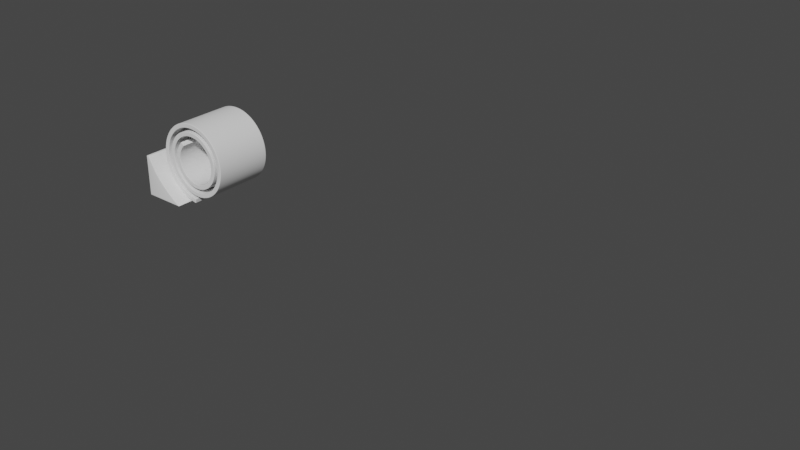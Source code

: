 # Source: Roll-Up_Object_Aimated_.blend  (saved by Blender 2.80.75; exported with 4.5.12 LTS)
import bpy
from mathutils import Matrix  # noqa: F401  (used for matrix-valued properties, if any)

bpy.ops.wm.read_factory_settings(use_empty=True)
scene = bpy.context.scene
scene.name = 'Scene'

# ---- collections
col_collection = bpy.data.collections.new('Collection'); scene.collection.children.link(col_collection)

# ---- world
world_world = bpy.data.worlds.new('World'); scene.world = world_world
world_world.use_nodes = True; world_world.node_tree.nodes.clear()
_N = world_world.node_tree.nodes; _L = world_world.node_tree.links
n0 = _N.new('ShaderNodeOutputWorld'); n0.name = 'World Output'; n0.location = (300, 300)
n1 = _N.new('ShaderNodeBackground'); n1.name = 'Background'; n1.location = (10, 300)
n1.inputs[0].default_value = (0.05088, 0.05088, 0.05088, 1.0)
_L.new(n1.outputs[0], n0.inputs[0])
n0.is_active_output = True
world_world.color = (0.05088, 0.05088, 0.05088)
world_world.use_sun_shadow = False
world_world.sun_shadow_jitter_overblur = 0.0

# ---- meshes
me_plane = bpy.data.meshes.new('Plane')
me_plane.from_pydata([(29.0, -1.4, 0.0), (31.0, -1.4, 0.0), (29.0, 1.4, 0.0), (31.0, 1.4, 0.0), (33.0, -1.4, 0.0), (33.0, 1.4, 0.0), (35.0, -1.4, 0.0), (35.0, 1.4, 0.0), (37.0, -1.4, 0.0), (37.0, 1.4, 0.0), (39.0, -1.4, 0.0), (39.0, 1.4, 0.0), (41.0, -1.4, 0.0), (41.0, 1.4, 0.0), (43.0, -1.4, 0.0), (43.0, 1.4, 0.0), (45.0, -1.4, 0.0), (45.0, 1.4, 0.0), (47.0, -1.4, 0.0), (47.0, 1.4, 0.0), (49.0, -1.4, 0.0), (49.0, 1.4, 0.0), (51.0, -1.4, 0.0), (51.0, 1.4, 0.0), (53.0, -1.4, 0.0), (53.0, 1.4, 0.0), (29.0, 0.9333, 0.0), (29.0, 0.4667, 0.0), (29.0, -8.767e-06, 0.0), (29.0, -0.4667, 0.0), (29.0, -0.9333, 0.0), (29.33, -1.4, 0.0), (29.67, -1.4, 0.0), (30.0, -1.4, 0.0), (30.33, -1.4, 0.0), (30.67, -1.4, 0.0), (31.0, -0.9333, 0.0), (31.0, -0.4667, 0.0), (31.0, -8.423e-06, 0.0), (31.0, 0.4667, 0.0), (31.0, 0.9333, 0.0), (30.67, 1.4, 0.0), (30.33, 1.4, 0.0), (30.0, 1.4, 0.0), (29.67, 1.4, 0.0), (29.33, 1.4, 0.0), (31.33, -1.4, 0.0), (31.67, -1.4, 0.0), (32.0, -1.4, 0.0), (32.33, -1.4, 0.0), (32.67, -1.4, 0.0), (33.0, -0.9333, 0.0), (33.0, -0.4667, 0.0), (33.0, -8.162e-06, 0.0), (33.0, 0.4667, 0.0), (33.0, 0.9333, 0.0), (32.67, 1.4, 0.0), (32.33, 1.4, 0.0), (32.0, 1.4, 0.0), (31.67, 1.4, 0.0), (31.33, 1.4, 0.0), (33.33, -1.4, 0.0), (33.67, -1.4, 0.0), (34.0, -1.4, 0.0), (34.33, -1.4, 0.0), (34.67, -1.4, 0.0), (35.0, -0.9333, 0.0), (35.0, -0.4667, 0.0), (35.0, -7.902e-06, 0.0), (35.0, 0.4667, 0.0), (35.0, 0.9333, 0.0), (34.67, 1.4, 0.0), (34.33, 1.4, 0.0), (34.0, 1.4, 0.0), (33.67, 1.4, 0.0), (33.33, 1.4, 0.0), (35.33, -1.4, 0.0), (35.67, -1.4, 0.0), (36.0, -1.4, 0.0), (36.33, -1.4, 0.0), (36.67, -1.4, 0.0), (37.0, -0.9333, 0.0), (37.0, -0.4667, 0.0), (37.0, -7.641e-06, 0.0), (37.0, 0.4667, 0.0), (37.0, 0.9333, 0.0), (36.67, 1.4, 0.0), (36.33, 1.4, 0.0), (36.0, 1.4, 0.0), (35.67, 1.4, 0.0), (35.33, 1.4, 0.0), (37.33, -1.4, 0.0), (37.67, -1.4, 0.0), (38.0, -1.4, 0.0), (38.33, -1.4, 0.0), (38.67, -1.4, 0.0), (39.0, -0.9333, 0.0), (39.0, -0.4667, 0.0), (39.0, -7.38e-06, 0.0), (39.0, 0.4667, 0.0), (39.0, 0.9333, 0.0), (38.67, 1.4, 0.0), (38.33, 1.4, 0.0), (38.0, 1.4, 0.0), (37.67, 1.4, 0.0), (37.33, 1.4, 0.0), (39.33, -1.4, 0.0), (39.67, -1.4, 0.0), (40.0, -1.4, 0.0), (40.33, -1.4, 0.0), (40.67, -1.4, 0.0), (41.0, -0.9333, 0.0), (41.0, -0.4667, 0.0), (41.0, -7.12e-06, 0.0), (41.0, 0.4667, 0.0), (41.0, 0.9333, 0.0), (40.67, 1.4, 0.0), (40.33, 1.4, 0.0), (40.0, 1.4, 0.0), (39.67, 1.4, 0.0), (39.33, 1.4, 0.0), (41.33, -1.4, 0.0), (41.67, -1.4, 0.0), (42.0, -1.4, 0.0), (42.33, -1.4, 0.0), (42.67, -1.4, 0.0), (43.0, -0.9333, 0.0), (43.0, -0.4667, 0.0), (43.0, -6.859e-06, 0.0), (43.0, 0.4667, 0.0), (43.0, 0.9333, 0.0), (42.67, 1.4, 0.0), (42.33, 1.4, 0.0), (42.0, 1.4, 0.0), (41.67, 1.4, 0.0), (41.33, 1.4, 0.0), (43.33, -1.4, 0.0), (43.67, -1.4, 0.0), (44.0, -1.4, 0.0), (44.33, -1.4, 0.0), (44.67, -1.4, 0.0), (45.0, -0.9333, 0.0), (45.0, -0.4667, 0.0), (45.0, -6.598e-06, 0.0), (45.0, 0.4667, 0.0), (45.0, 0.9333, 0.0), (44.67, 1.4, 0.0), (44.33, 1.4, 0.0), (44.0, 1.4, 0.0), (43.67, 1.4, 0.0), (43.33, 1.4, 0.0), (45.33, -1.4, 0.0), (45.67, -1.4, 0.0), (46.0, -1.4, 0.0), (46.33, -1.4, 0.0), (46.67, -1.4, 0.0), (47.0, -0.9333, 0.0), (47.0, -0.4667, 0.0), (47.0, -6.338e-06, 0.0), (47.0, 0.4667, 0.0), (47.0, 0.9333, 0.0), (46.67, 1.4, 0.0), (46.33, 1.4, 0.0), (46.0, 1.4, 0.0), (45.67, 1.4, 0.0), (45.33, 1.4, 0.0), (47.33, -1.4, 0.0), (47.67, -1.4, 0.0), (48.0, -1.4, 0.0), (48.33, -1.4, 0.0), (48.67, -1.4, 0.0), (49.0, -0.9333, 0.0), (49.0, -0.4667, 0.0), (49.0, -6.077e-06, 0.0), (49.0, 0.4667, 0.0), (49.0, 0.9333, 0.0), (48.67, 1.4, 0.0), (48.33, 1.4, 0.0), (48.0, 1.4, 0.0), (47.67, 1.4, 0.0), (47.33, 1.4, 0.0), (49.33, -1.4, 0.0), (49.67, -1.4, 0.0), (50.0, -1.4, 0.0), (50.33, -1.4, 0.0), (50.67, -1.4, 0.0), (51.0, -0.9333, 0.0), (51.0, -0.4667, 0.0), (51.0, -5.816e-06, 0.0), (51.0, 0.4667, 0.0), (51.0, 0.9333, 0.0), (50.67, 1.4, 0.0), (50.33, 1.4, 0.0), (50.0, 1.4, 0.0), (49.67, 1.4, 0.0), (49.33, 1.4, 0.0), (51.33, -1.4, 0.0), (51.67, -1.4, 0.0), (52.0, -1.4, 0.0), (52.33, -1.4, 0.0), (52.67, -1.4, 0.0), (53.0, -0.9333, 0.0), (53.0, -0.4667, 0.0), (53.0, -5.555e-06, 0.0), (53.0, 0.4667, 0.0), (53.0, 0.9333, 0.0), (52.67, 1.4, 0.0), (52.33, 1.4, 0.0), (52.0, 1.4, 0.0), (51.67, 1.4, 0.0), (51.33, 1.4, 0.0), (51.33, -0.9333, 0.0), (51.33, -0.4667, 0.0), (51.33, -5.773e-06, 0.0), (51.33, 0.4667, 0.0), (51.33, 0.9333, 0.0), (51.67, -0.9333, 0.0), (51.67, -0.4667, 0.0), (51.67, -5.729e-06, 0.0), (51.67, 0.4667, 0.0), (51.67, 0.9333, 0.0), (52.0, -0.9333, 0.0), (52.0, -0.4667, 0.0), (52.0, -5.686e-06, 0.0), (52.0, 0.4667, 0.0), (52.0, 0.9333, 0.0), (52.33, -0.9333, 0.0), (52.33, -0.4667, 0.0), (52.33, -5.642e-06, 0.0), (52.33, 0.4667, 0.0), (52.33, 0.9333, 0.0), (52.67, -0.9333, 0.0), (52.67, -0.4667, 0.0), (52.67, -5.599e-06, 0.0), (52.67, 0.4667, 0.0), (52.67, 0.9333, 0.0), (49.33, -0.9333, 0.0), (49.33, -0.4667, 0.0), (49.33, -6.033e-06, 0.0), (49.33, 0.4667, 0.0), (49.33, 0.9333, 0.0), (49.67, -0.9333, 0.0), (49.67, -0.4667, 0.0), (49.67, -5.99e-06, 0.0), (49.67, 0.4667, 0.0), (49.67, 0.9333, 0.0), (50.0, -0.9333, 0.0), (50.0, -0.4667, 0.0), (50.0, -5.946e-06, 0.0), (50.0, 0.4667, 0.0), (50.0, 0.9333, 0.0), (50.33, -0.9333, 0.0), (50.33, -0.4667, 0.0), (50.33, -5.903e-06, 0.0), (50.33, 0.4667, 0.0), (50.33, 0.9333, 0.0), (50.67, -0.9333, 0.0), (50.67, -0.4667, 0.0), (50.67, -5.86e-06, 0.0), (50.67, 0.4667, 0.0), (50.67, 0.9333, 0.0), (47.33, -0.9333, 0.0), (47.33, -0.4667, 0.0), (47.33, -6.294e-06, 0.0), (47.33, 0.4667, 0.0), (47.33, 0.9333, 0.0), (47.67, -0.9333, 0.0), (47.67, -0.4667, 0.0), (47.67, -6.251e-06, 0.0), (47.67, 0.4667, 0.0), (47.67, 0.9333, 0.0), (48.0, -0.9333, 0.0), (48.0, -0.4667, 0.0), (48.0, -6.207e-06, 0.0), (48.0, 0.4667, 0.0), (48.0, 0.9333, 0.0), (48.33, -0.9333, 0.0), (48.33, -0.4667, 0.0), (48.33, -6.164e-06, 0.0), (48.33, 0.4667, 0.0), (48.33, 0.9333, 0.0), (48.67, -0.9333, 0.0), (48.67, -0.4667, 0.0), (48.67, -6.12e-06, 0.0), (48.67, 0.4667, 0.0), (48.67, 0.9333, 0.0), (45.33, -0.9333, 0.0), (45.33, -0.4667, 0.0), (45.33, -6.555e-06, 0.0), (45.33, 0.4667, 0.0), (45.33, 0.9333, 0.0), (45.67, -0.9333, 0.0), (45.67, -0.4667, 0.0), (45.67, -6.511e-06, 0.0), (45.67, 0.4667, 0.0), (45.67, 0.9333, 0.0), (46.0, -0.9333, 0.0), (46.0, -0.4667, 0.0), (46.0, -6.468e-06, 0.0), (46.0, 0.4667, 0.0), (46.0, 0.9333, 0.0), (46.33, -0.9333, 0.0), (46.33, -0.4667, 0.0), (46.33, -6.424e-06, 0.0), (46.33, 0.4667, 0.0), (46.33, 0.9333, 0.0), (46.67, -0.9333, 0.0), (46.67, -0.4667, 0.0), (46.67, -6.381e-06, 0.0), (46.67, 0.4667, 0.0), (46.67, 0.9333, 0.0), (43.33, -0.9333, 0.0), (43.33, -0.4667, 0.0), (43.33, -6.815e-06, 0.0), (43.33, 0.4667, 0.0), (43.33, 0.9333, 0.0), (43.67, -0.9333, 0.0), (43.67, -0.4667, 0.0), (43.67, -6.772e-06, 0.0), (43.67, 0.4667, 0.0), (43.67, 0.9333, 0.0), (44.0, -0.9333, 0.0), (44.0, -0.4667, 0.0), (44.0, -6.729e-06, 0.0), (44.0, 0.4667, 0.0), (44.0, 0.9333, 0.0), (44.33, -0.9333, 0.0), (44.33, -0.4667, 0.0), (44.33, -6.685e-06, 0.0), (44.33, 0.4667, 0.0), (44.33, 0.9333, 0.0), (44.67, -0.9333, 0.0), (44.67, -0.4667, 0.0), (44.67, -6.642e-06, 0.0), (44.67, 0.4667, 0.0), (44.67, 0.9333, 0.0), (41.33, -0.9333, 0.0), (41.33, -0.4667, 0.0), (41.33, -7.076e-06, 0.0), (41.33, 0.4667, 0.0), (41.33, 0.9333, 0.0), (41.67, -0.9333, 0.0), (41.67, -0.4667, 0.0), (41.67, -7.033e-06, 0.0), (41.67, 0.4667, 0.0), (41.67, 0.9333, 0.0), (42.0, -0.9333, 0.0), (42.0, -0.4667, 0.0), (42.0, -6.989e-06, 0.0), (42.0, 0.4667, 0.0), (42.0, 0.9333, 0.0), (42.33, -0.9333, 0.0), (42.33, -0.4667, 0.0), (42.33, -6.946e-06, 0.0), (42.33, 0.4667, 0.0), (42.33, 0.9333, 0.0), (42.67, -0.9333, 0.0), (42.67, -0.4667, 0.0), (42.67, -6.902e-06, 0.0), (42.67, 0.4667, 0.0), (42.67, 0.9333, 0.0), (39.33, -0.9333, 0.0), (39.33, -0.4667, 0.0), (39.33, -7.337e-06, 0.0), (39.33, 0.4667, 0.0), (39.33, 0.9333, 0.0), (39.67, -0.9333, 0.0), (39.67, -0.4667, 0.0), (39.67, -7.293e-06, 0.0), (39.67, 0.4667, 0.0), (39.67, 0.9333, 0.0), (40.0, -0.9333, 0.0), (40.0, -0.4667, 0.0), (40.0, -7.25e-06, 0.0), (40.0, 0.4667, 0.0), (40.0, 0.9333, 0.0), (40.33, -0.9333, 0.0), (40.33, -0.4667, 0.0), (40.33, -7.206e-06, 0.0), (40.33, 0.4667, 0.0), (40.33, 0.9333, 0.0), (40.67, -0.9333, 0.0), (40.67, -0.4667, 0.0), (40.67, -7.163e-06, 0.0), (40.67, 0.4667, 0.0), (40.67, 0.9333, 0.0), (37.33, -0.9333, 0.0), (37.33, -0.4667, 0.0), (37.33, -7.597e-06, 0.0), (37.33, 0.4667, 0.0), (37.33, 0.9333, 0.0), (37.67, -0.9333, 0.0), (37.67, -0.4667, 0.0), (37.67, -7.554e-06, 0.0), (37.67, 0.4667, 0.0), (37.67, 0.9333, 0.0), (38.0, -0.9333, 0.0), (38.0, -0.4667, 0.0), (38.0, -7.511e-06, 0.0), (38.0, 0.4667, 0.0), (38.0, 0.9333, 0.0), (38.33, -0.9333, 0.0), (38.33, -0.4667, 0.0), (38.33, -7.467e-06, 0.0), (38.33, 0.4667, 0.0), (38.33, 0.9333, 0.0), (38.67, -0.9333, 0.0), (38.67, -0.4667, 0.0), (38.67, -7.424e-06, 0.0), (38.67, 0.4667, 0.0), (38.67, 0.9333, 0.0), (35.33, -0.9333, 0.0), (35.33, -0.4667, 0.0), (35.33, -7.858e-06, 0.0), (35.33, 0.4667, 0.0), (35.33, 0.9333, 0.0), (35.67, -0.9333, 0.0), (35.67, -0.4667, 0.0), (35.67, -7.815e-06, 0.0), (35.67, 0.4667, 0.0), (35.67, 0.9333, 0.0), (36.0, -0.9333, 0.0), (36.0, -0.4667, 0.0), (36.0, -7.771e-06, 0.0), (36.0, 0.4667, 0.0), (36.0, 0.9333, 0.0), (36.33, -0.9333, 0.0), (36.33, -0.4667, 0.0), (36.33, -7.728e-06, 0.0), (36.33, 0.4667, 0.0), (36.33, 0.9333, 0.0), (36.67, -0.9333, 0.0), (36.67, -0.4667, 0.0), (36.67, -7.684e-06, 0.0), (36.67, 0.4667, 0.0), (36.67, 0.9333, 0.0), (33.33, -0.9333, 0.0), (33.33, -0.4667, 0.0), (33.33, -8.119e-06, 0.0), (33.33, 0.4667, 0.0), (33.33, 0.9333, 0.0), (33.67, -0.9333, 0.0), (33.67, -0.4667, 0.0), (33.67, -8.075e-06, 0.0), (33.67, 0.4667, 0.0), (33.67, 0.9333, 0.0), (34.0, -0.9333, 0.0), (34.0, -0.4667, 0.0), (34.0, -8.032e-06, 0.0), (34.0, 0.4667, 0.0), (34.0, 0.9333, 0.0), (34.33, -0.9333, 0.0), (34.33, -0.4667, 0.0), (34.33, -7.988e-06, 0.0), (34.33, 0.4667, 0.0), (34.33, 0.9333, 0.0), (34.67, -0.9333, 0.0), (34.67, -0.4667, 0.0), (34.67, -7.945e-06, 0.0), (34.67, 0.4667, 0.0), (34.67, 0.9333, 0.0), (31.33, -0.9333, 0.0), (31.33, -0.4667, 0.0), (31.33, -8.379e-06, 0.0), (31.33, 0.4667, 0.0), (31.33, 0.9333, 0.0), (31.67, -0.9333, 0.0), (31.67, -0.4667, 0.0), (31.67, -8.336e-06, 0.0), (31.67, 0.4667, 0.0), (31.67, 0.9333, 0.0), (32.0, -0.9333, 0.0), (32.0, -0.4667, 0.0), (32.0, -8.293e-06, 0.0), (32.0, 0.4667, 0.0), (32.0, 0.9333, 0.0), (32.33, -0.9333, 0.0), (32.33, -0.4667, 0.0), (32.33, -8.249e-06, 0.0), (32.33, 0.4667, 0.0), (32.33, 0.9333, 0.0), (32.67, -0.9333, 0.0), (32.67, -0.4667, 0.0), (32.67, -8.206e-06, 0.0), (32.67, 0.4667, 0.0), (32.67, 0.9333, 0.0), (29.33, -0.9333, 0.0), (29.33, -0.4667, 0.0), (29.33, -8.64e-06, 0.0), (29.33, 0.4667, 0.0), (29.33, 0.9333, 0.0), (29.67, -0.9333, 0.0), (29.67, -0.4667, 0.0), (29.67, -8.597e-06, 0.0), (29.67, 0.4667, 0.0), (29.67, 0.9333, 0.0), (30.0, -0.9333, 0.0), (30.0, -0.4667, 0.0), (30.0, -8.553e-06, 0.0), (30.0, 0.4667, 0.0), (30.0, 0.9333, 0.0), (30.33, -0.9333, 0.0), (30.33, -0.4667, 0.0), (30.33, -8.51e-06, 0.0), (30.33, 0.4667, 0.0), (30.33, 0.9333, 0.0), (30.67, -0.9333, 0.0), (30.67, -0.4667, 0.0), (30.67, -8.466e-06, 0.0), (30.67, 0.4667, 0.0), (30.67, 0.9333, 0.0)], [], [(510, 40, 3, 41), (485, 55, 5, 56), (460, 70, 7, 71), (435, 85, 9, 86), (410, 100, 11, 101), (385, 115, 13, 116), (360, 130, 15, 131), (335, 145, 17, 146), (310, 160, 19, 161), (285, 175, 21, 176), (260, 190, 23, 191), (235, 205, 25, 206), (190, 215, 210, 23), (215, 220, 209, 210), (220, 225, 208, 209), (225, 230, 207, 208), (230, 235, 206, 207), (22, 196, 211, 186), (186, 211, 212, 187), (187, 212, 213, 188), (188, 213, 214, 189), (189, 214, 215, 190), (196, 197, 216, 211), (211, 216, 217, 212), (212, 217, 218, 213), (213, 218, 219, 214), (214, 219, 220, 215), (197, 198, 221, 216), (216, 221, 222, 217), (217, 222, 223, 218), (218, 223, 224, 219), (219, 224, 225, 220), (198, 199, 226, 221), (221, 226, 227, 222), (222, 227, 228, 223), (223, 228, 229, 224), (224, 229, 230, 225), (199, 200, 231, 226), (226, 231, 232, 227), (227, 232, 233, 228), (228, 233, 234, 229), (229, 234, 235, 230), (200, 24, 201, 231), (231, 201, 202, 232), (232, 202, 203, 233), (233, 203, 204, 234), (234, 204, 205, 235), (175, 240, 195, 21), (240, 245, 194, 195), (245, 250, 193, 194), (250, 255, 192, 193), (255, 260, 191, 192), (20, 181, 236, 171), (171, 236, 237, 172), (172, 237, 238, 173), (173, 238, 239, 174), (174, 239, 240, 175), (181, 182, 241, 236), (236, 241, 242, 237), (237, 242, 243, 238), (238, 243, 244, 239), (239, 244, 245, 240), (182, 183, 246, 241), (241, 246, 247, 242), (242, 247, 248, 243), (243, 248, 249, 244), (244, 249, 250, 245), (183, 184, 251, 246), (246, 251, 252, 247), (247, 252, 253, 248), (248, 253, 254, 249), (249, 254, 255, 250), (184, 185, 256, 251), (251, 256, 257, 252), (252, 257, 258, 253), (253, 258, 259, 254), (254, 259, 260, 255), (185, 22, 186, 256), (256, 186, 187, 257), (257, 187, 188, 258), (258, 188, 189, 259), (259, 189, 190, 260), (160, 265, 180, 19), (265, 270, 179, 180), (270, 275, 178, 179), (275, 280, 177, 178), (280, 285, 176, 177), (18, 166, 261, 156), (156, 261, 262, 157), (157, 262, 263, 158), (158, 263, 264, 159), (159, 264, 265, 160), (166, 167, 266, 261), (261, 266, 267, 262), (262, 267, 268, 263), (263, 268, 269, 264), (264, 269, 270, 265), (167, 168, 271, 266), (266, 271, 272, 267), (267, 272, 273, 268), (268, 273, 274, 269), (269, 274, 275, 270), (168, 169, 276, 271), (271, 276, 277, 272), (272, 277, 278, 273), (273, 278, 279, 274), (274, 279, 280, 275), (169, 170, 281, 276), (276, 281, 282, 277), (277, 282, 283, 278), (278, 283, 284, 279), (279, 284, 285, 280), (170, 20, 171, 281), (281, 171, 172, 282), (282, 172, 173, 283), (283, 173, 174, 284), (284, 174, 175, 285), (145, 290, 165, 17), (290, 295, 164, 165), (295, 300, 163, 164), (300, 305, 162, 163), (305, 310, 161, 162), (16, 151, 286, 141), (141, 286, 287, 142), (142, 287, 288, 143), (143, 288, 289, 144), (144, 289, 290, 145), (151, 152, 291, 286), (286, 291, 292, 287), (287, 292, 293, 288), (288, 293, 294, 289), (289, 294, 295, 290), (152, 153, 296, 291), (291, 296, 297, 292), (292, 297, 298, 293), (293, 298, 299, 294), (294, 299, 300, 295), (153, 154, 301, 296), (296, 301, 302, 297), (297, 302, 303, 298), (298, 303, 304, 299), (299, 304, 305, 300), (154, 155, 306, 301), (301, 306, 307, 302), (302, 307, 308, 303), (303, 308, 309, 304), (304, 309, 310, 305), (155, 18, 156, 306), (306, 156, 157, 307), (307, 157, 158, 308), (308, 158, 159, 309), (309, 159, 160, 310), (130, 315, 150, 15), (315, 320, 149, 150), (320, 325, 148, 149), (325, 330, 147, 148), (330, 335, 146, 147), (14, 136, 311, 126), (126, 311, 312, 127), (127, 312, 313, 128), (128, 313, 314, 129), (129, 314, 315, 130), (136, 137, 316, 311), (311, 316, 317, 312), (312, 317, 318, 313), (313, 318, 319, 314), (314, 319, 320, 315), (137, 138, 321, 316), (316, 321, 322, 317), (317, 322, 323, 318), (318, 323, 324, 319), (319, 324, 325, 320), (138, 139, 326, 321), (321, 326, 327, 322), (322, 327, 328, 323), (323, 328, 329, 324), (324, 329, 330, 325), (139, 140, 331, 326), (326, 331, 332, 327), (327, 332, 333, 328), (328, 333, 334, 329), (329, 334, 335, 330), (140, 16, 141, 331), (331, 141, 142, 332), (332, 142, 143, 333), (333, 143, 144, 334), (334, 144, 145, 335), (115, 340, 135, 13), (340, 345, 134, 135), (345, 350, 133, 134), (350, 355, 132, 133), (355, 360, 131, 132), (12, 121, 336, 111), (111, 336, 337, 112), (112, 337, 338, 113), (113, 338, 339, 114), (114, 339, 340, 115), (121, 122, 341, 336), (336, 341, 342, 337), (337, 342, 343, 338), (338, 343, 344, 339), (339, 344, 345, 340), (122, 123, 346, 341), (341, 346, 347, 342), (342, 347, 348, 343), (343, 348, 349, 344), (344, 349, 350, 345), (123, 124, 351, 346), (346, 351, 352, 347), (347, 352, 353, 348), (348, 353, 354, 349), (349, 354, 355, 350), (124, 125, 356, 351), (351, 356, 357, 352), (352, 357, 358, 353), (353, 358, 359, 354), (354, 359, 360, 355), (125, 14, 126, 356), (356, 126, 127, 357), (357, 127, 128, 358), (358, 128, 129, 359), (359, 129, 130, 360), (100, 365, 120, 11), (365, 370, 119, 120), (370, 375, 118, 119), (375, 380, 117, 118), (380, 385, 116, 117), (10, 106, 361, 96), (96, 361, 362, 97), (97, 362, 363, 98), (98, 363, 364, 99), (99, 364, 365, 100), (106, 107, 366, 361), (361, 366, 367, 362), (362, 367, 368, 363), (363, 368, 369, 364), (364, 369, 370, 365), (107, 108, 371, 366), (366, 371, 372, 367), (367, 372, 373, 368), (368, 373, 374, 369), (369, 374, 375, 370), (108, 109, 376, 371), (371, 376, 377, 372), (372, 377, 378, 373), (373, 378, 379, 374), (374, 379, 380, 375), (109, 110, 381, 376), (376, 381, 382, 377), (377, 382, 383, 378), (378, 383, 384, 379), (379, 384, 385, 380), (110, 12, 111, 381), (381, 111, 112, 382), (382, 112, 113, 383), (383, 113, 114, 384), (384, 114, 115, 385), (85, 390, 105, 9), (390, 395, 104, 105), (395, 400, 103, 104), (400, 405, 102, 103), (405, 410, 101, 102), (8, 91, 386, 81), (81, 386, 387, 82), (82, 387, 388, 83), (83, 388, 389, 84), (84, 389, 390, 85), (91, 92, 391, 386), (386, 391, 392, 387), (387, 392, 393, 388), (388, 393, 394, 389), (389, 394, 395, 390), (92, 93, 396, 391), (391, 396, 397, 392), (392, 397, 398, 393), (393, 398, 399, 394), (394, 399, 400, 395), (93, 94, 401, 396), (396, 401, 402, 397), (397, 402, 403, 398), (398, 403, 404, 399), (399, 404, 405, 400), (94, 95, 406, 401), (401, 406, 407, 402), (402, 407, 408, 403), (403, 408, 409, 404), (404, 409, 410, 405), (95, 10, 96, 406), (406, 96, 97, 407), (407, 97, 98, 408), (408, 98, 99, 409), (409, 99, 100, 410), (70, 415, 90, 7), (415, 420, 89, 90), (420, 425, 88, 89), (425, 430, 87, 88), (430, 435, 86, 87), (6, 76, 411, 66), (66, 411, 412, 67), (67, 412, 413, 68), (68, 413, 414, 69), (69, 414, 415, 70), (76, 77, 416, 411), (411, 416, 417, 412), (412, 417, 418, 413), (413, 418, 419, 414), (414, 419, 420, 415), (77, 78, 421, 416), (416, 421, 422, 417), (417, 422, 423, 418), (418, 423, 424, 419), (419, 424, 425, 420), (78, 79, 426, 421), (421, 426, 427, 422), (422, 427, 428, 423), (423, 428, 429, 424), (424, 429, 430, 425), (79, 80, 431, 426), (426, 431, 432, 427), (427, 432, 433, 428), (428, 433, 434, 429), (429, 434, 435, 430), (80, 8, 81, 431), (431, 81, 82, 432), (432, 82, 83, 433), (433, 83, 84, 434), (434, 84, 85, 435), (55, 440, 75, 5), (440, 445, 74, 75), (445, 450, 73, 74), (450, 455, 72, 73), (455, 460, 71, 72), (4, 61, 436, 51), (51, 436, 437, 52), (52, 437, 438, 53), (53, 438, 439, 54), (54, 439, 440, 55), (61, 62, 441, 436), (436, 441, 442, 437), (437, 442, 443, 438), (438, 443, 444, 439), (439, 444, 445, 440), (62, 63, 446, 441), (441, 446, 447, 442), (442, 447, 448, 443), (443, 448, 449, 444), (444, 449, 450, 445), (63, 64, 451, 446), (446, 451, 452, 447), (447, 452, 453, 448), (448, 453, 454, 449), (449, 454, 455, 450), (64, 65, 456, 451), (451, 456, 457, 452), (452, 457, 458, 453), (453, 458, 459, 454), (454, 459, 460, 455), (65, 6, 66, 456), (456, 66, 67, 457), (457, 67, 68, 458), (458, 68, 69, 459), (459, 69, 70, 460), (40, 465, 60, 3), (465, 470, 59, 60), (470, 475, 58, 59), (475, 480, 57, 58), (480, 485, 56, 57), (1, 46, 461, 36), (36, 461, 462, 37), (37, 462, 463, 38), (38, 463, 464, 39), (39, 464, 465, 40), (46, 47, 466, 461), (461, 466, 467, 462), (462, 467, 468, 463), (463, 468, 469, 464), (464, 469, 470, 465), (47, 48, 471, 466), (466, 471, 472, 467), (467, 472, 473, 468), (468, 473, 474, 469), (469, 474, 475, 470), (48, 49, 476, 471), (471, 476, 477, 472), (472, 477, 478, 473), (473, 478, 479, 474), (474, 479, 480, 475), (49, 50, 481, 476), (476, 481, 482, 477), (477, 482, 483, 478), (478, 483, 484, 479), (479, 484, 485, 480), (50, 4, 51, 481), (481, 51, 52, 482), (482, 52, 53, 483), (483, 53, 54, 484), (484, 54, 55, 485), (26, 490, 45, 2), (490, 495, 44, 45), (495, 500, 43, 44), (500, 505, 42, 43), (505, 510, 41, 42), (0, 31, 486, 30), (30, 486, 487, 29), (29, 487, 488, 28), (28, 488, 489, 27), (27, 489, 490, 26), (31, 32, 491, 486), (486, 491, 492, 487), (487, 492, 493, 488), (488, 493, 494, 489), (489, 494, 495, 490), (32, 33, 496, 491), (491, 496, 497, 492), (492, 497, 498, 493), (493, 498, 499, 494), (494, 499, 500, 495), (33, 34, 501, 496), (496, 501, 502, 497), (497, 502, 503, 498), (498, 503, 504, 499), (499, 504, 505, 500), (34, 35, 506, 501), (501, 506, 507, 502), (502, 507, 508, 503), (503, 508, 509, 504), (504, 509, 510, 505), (35, 1, 36, 506), (506, 36, 37, 507), (507, 37, 38, 508), (508, 38, 39, 509), (509, 39, 40, 510)])
me_plane.polygons.foreach_set('use_smooth', [True] * 432)
_uv = me_plane.uv_layers.new(name='UVMap')
_uv.uv.foreach_set('vector', [0.8333, 0.8333, 1.0, 0.8333, 1.0, 1.0, 0.8333, 1.0, 0.8333, 0.8333, 1.0, 0.8333, 1.0, 1.0, 0.8333, 1.0, 0.8333, 0.8333, 1.0, 0.8333, 1.0, 1.0, 0.8333, 1.0, 0.8333, 0.8333, 1.0, 0.8333, 1.0, 1.0, 0.8333, 1.0, 0.8333, 0.8333, 1.0, 0.8333, 1.0, 1.0, 0.8333, 1.0, 0.8333, 0.8333, 1.0, 0.8333, 1.0, 1.0, 0.8333, 1.0, 0.8333, 0.8333, 1.0, 0.8333, 1.0, 1.0, 0.8333, 1.0, 0.8333, 0.8333, 1.0, 0.8333, 1.0, 1.0, 0.8333, 1.0, 0.8333, 0.8333, 1.0, 0.8333, 1.0, 1.0, 0.8333, 1.0, 0.8333, 0.8333, 1.0, 0.8333, 1.0, 1.0, 0.8333, 1.0, 0.8333, 0.8333, 1.0, 0.8333, 1.0, 1.0, 0.8333, 1.0, 0.8333, 0.8333, 1.0, 0.8333, 1.0, 1.0, 0.8333, 1.0, 0.0, 0.8333, 0.1667, 0.8333, 0.1667, 1.0, 0.0, 1.0, 0.1667, 0.8333, 0.3333, 0.8333, 0.3333, 1.0, 0.1667, 1.0, 0.3333, 0.8333, 0.5, 0.8333, 0.5, 1.0, 0.3333, 1.0, 0.5, 0.8333, 0.6667, 0.8333, 0.6667, 1.0, 0.5, 1.0, 0.6667, 0.8333, 0.8333, 0.8333, 0.8333, 1.0, 0.6667, 1.0, 0.0, 0.0, 0.1667, 0.0, 0.1667, 0.1667, 0.0, 0.1667, 0.0, 0.1667, 0.1667, 0.1667, 0.1667, 0.3333, 0.0, 0.3333, 0.0, 0.3333, 0.1667, 0.3333, 0.1667, 0.5, 0.0, 0.5, 0.0, 0.5, 0.1667, 0.5, 0.1667, 0.6667, 0.0, 0.6667, 0.0, 0.6667, 0.1667, 0.6667, 0.1667, 0.8333, 0.0, 0.8333, 0.1667, 0.0, 0.3333, 0.0, 0.3333, 0.1667, 0.1667, 0.1667, 0.1667, 0.1667, 0.3333, 0.1667, 0.3333, 0.3333, 0.1667, 0.3333, 0.1667, 0.3333, 0.3333, 0.3333, 0.3333, 0.5, 0.1667, 0.5, 0.1667, 0.5, 0.3333, 0.5, 0.3333, 0.6667, 0.1667, 0.6667, 0.1667, 0.6667, 0.3333, 0.6667, 0.3333, 0.8333, 0.1667, 0.8333, 0.3333, 0.0, 0.5, 0.0, 0.5, 0.1667, 0.3333, 0.1667, 0.3333, 0.1667, 0.5, 0.1667, 0.5, 0.3333, 0.3333, 0.3333, 0.3333, 0.3333, 0.5, 0.3333, 0.5, 0.5, 0.3333, 0.5, 0.3333, 0.5, 0.5, 0.5, 0.5, 0.6667, 0.3333, 0.6667, 0.3333, 0.6667, 0.5, 0.6667, 0.5, 0.8333, 0.3333, 0.8333, 0.5, 0.0, 0.6667, 0.0, 0.6667, 0.1667, 0.5, 0.1667, 0.5, 0.1667, 0.6667, 0.1667, 0.6667, 0.3333, 0.5, 0.3333, 0.5, 0.3333, 0.6667, 0.3333, 0.6667, 0.5, 0.5, 0.5, 0.5, 0.5, 0.6667, 0.5, 0.6667, 0.6667, 0.5, 0.6667, 0.5, 0.6667, 0.6667, 0.6667, 0.6667, 0.8333, 0.5, 0.8333, 0.6667, 0.0, 0.8333, 0.0, 0.8333, 0.1667, 0.6667, 0.1667, 0.6667, 0.1667, 0.8333, 0.1667, 0.8333, 0.3333, 0.6667, 0.3333, 0.6667, 0.3333, 0.8333, 0.3333, 0.8333, 0.5, 0.6667, 0.5, 0.6667, 0.5, 0.8333, 0.5, 0.8333, 0.6667, 0.6667, 0.6667, 0.6667, 0.6667, 0.8333, 0.6667, 0.8333, 0.8333, 0.6667, 0.8333, 0.8333, 0.0, 1.0, 0.0, 1.0, 0.1667, 0.8333, 0.1667, 0.8333, 0.1667, 1.0, 0.1667, 1.0, 0.3333, 0.8333, 0.3333, 0.8333, 0.3333, 1.0, 0.3333, 1.0, 0.5, 0.8333, 0.5, 0.8333, 0.5, 1.0, 0.5, 1.0, 0.6667, 0.8333, 0.6667, 0.8333, 0.6667, 1.0, 0.6667, 1.0, 0.8333, 0.8333, 0.8333, 0.0, 0.8333, 0.1667, 0.8333, 0.1667, 1.0, 0.0, 1.0, 0.1667, 0.8333, 0.3333, 0.8333, 0.3333, 1.0, 0.1667, 1.0, 0.3333, 0.8333, 0.5, 0.8333, 0.5, 1.0, 0.3333, 1.0, 0.5, 0.8333, 0.6667, 0.8333, 0.6667, 1.0, 0.5, 1.0, 0.6667, 0.8333, 0.8333, 0.8333, 0.8333, 1.0, 0.6667, 1.0, 0.0, 0.0, 0.1667, 0.0, 0.1667, 0.1667, 0.0, 0.1667, 0.0, 0.1667, 0.1667, 0.1667, 0.1667, 0.3333, 0.0, 0.3333, 0.0, 0.3333, 0.1667, 0.3333, 0.1667, 0.5, 0.0, 0.5, 0.0, 0.5, 0.1667, 0.5, 0.1667, 0.6667, 0.0, 0.6667, 0.0, 0.6667, 0.1667, 0.6667, 0.1667, 0.8333, 0.0, 0.8333, 0.1667, 0.0, 0.3333, 0.0, 0.3333, 0.1667, 0.1667, 0.1667, 0.1667, 0.1667, 0.3333, 0.1667, 0.3333, 0.3333, 0.1667, 0.3333, 0.1667, 0.3333, 0.3333, 0.3333, 0.3333, 0.5, 0.1667, 0.5, 0.1667, 0.5, 0.3333, 0.5, 0.3333, 0.6667, 0.1667, 0.6667, 0.1667, 0.6667, 0.3333, 0.6667, 0.3333, 0.8333, 0.1667, 0.8333, 0.3333, 0.0, 0.5, 0.0, 0.5, 0.1667, 0.3333, 0.1667, 0.3333, 0.1667, 0.5, 0.1667, 0.5, 0.3333, 0.3333, 0.3333, 0.3333, 0.3333, 0.5, 0.3333, 0.5, 0.5, 0.3333, 0.5, 0.3333, 0.5, 0.5, 0.5, 0.5, 0.6667, 0.3333, 0.6667, 0.3333, 0.6667, 0.5, 0.6667, 0.5, 0.8333, 0.3333, 0.8333, 0.5, 0.0, 0.6667, 0.0, 0.6667, 0.1667, 0.5, 0.1667, 0.5, 0.1667, 0.6667, 0.1667, 0.6667, 0.3333, 0.5, 0.3333, 0.5, 0.3333, 0.6667, 0.3333, 0.6667, 0.5, 0.5, 0.5, 0.5, 0.5, 0.6667, 0.5, 0.6667, 0.6667, 0.5, 0.6667, 0.5, 0.6667, 0.6667, 0.6667, 0.6667, 0.8333, 0.5, 0.8333, 0.6667, 0.0, 0.8333, 0.0, 0.8333, 0.1667, 0.6667, 0.1667, 0.6667, 0.1667, 0.8333, 0.1667, 0.8333, 0.3333, 0.6667, 0.3333, 0.6667, 0.3333, 0.8333, 0.3333, 0.8333, 0.5, 0.6667, 0.5, 0.6667, 0.5, 0.8333, 0.5, 0.8333, 0.6667, 0.6667, 0.6667, 0.6667, 0.6667, 0.8333, 0.6667, 0.8333, 0.8333, 0.6667, 0.8333, 0.8333, 0.0, 1.0, 0.0, 1.0, 0.1667, 0.8333, 0.1667, 0.8333, 0.1667, 1.0, 0.1667, 1.0, 0.3333, 0.8333, 0.3333, 0.8333, 0.3333, 1.0, 0.3333, 1.0, 0.5, 0.8333, 0.5, 0.8333, 0.5, 1.0, 0.5, 1.0, 0.6667, 0.8333, 0.6667, 0.8333, 0.6667, 1.0, 0.6667, 1.0, 0.8333, 0.8333, 0.8333, 0.0, 0.8333, 0.1667, 0.8333, 0.1667, 1.0, 0.0, 1.0, 0.1667, 0.8333, 0.3333, 0.8333, 0.3333, 1.0, 0.1667, 1.0, 0.3333, 0.8333, 0.5, 0.8333, 0.5, 1.0, 0.3333, 1.0, 0.5, 0.8333, 0.6667, 0.8333, 0.6667, 1.0, 0.5, 1.0, 0.6667, 0.8333, 0.8333, 0.8333, 0.8333, 1.0, 0.6667, 1.0, 0.0, 0.0, 0.1667, 0.0, 0.1667, 0.1667, 0.0, 0.1667, 0.0, 0.1667, 0.1667, 0.1667, 0.1667, 0.3333, 0.0, 0.3333, 0.0, 0.3333, 0.1667, 0.3333, 0.1667, 0.5, 0.0, 0.5, 0.0, 0.5, 0.1667, 0.5, 0.1667, 0.6667, 0.0, 0.6667, 0.0, 0.6667, 0.1667, 0.6667, 0.1667, 0.8333, 0.0, 0.8333, 0.1667, 0.0, 0.3333, 0.0, 0.3333, 0.1667, 0.1667, 0.1667, 0.1667, 0.1667, 0.3333, 0.1667, 0.3333, 0.3333, 0.1667, 0.3333, 0.1667, 0.3333, 0.3333, 0.3333, 0.3333, 0.5, 0.1667, 0.5, 0.1667, 0.5, 0.3333, 0.5, 0.3333, 0.6667, 0.1667, 0.6667, 0.1667, 0.6667, 0.3333, 0.6667, 0.3333, 0.8333, 0.1667, 0.8333, 0.3333, 0.0, 0.5, 0.0, 0.5, 0.1667, 0.3333, 0.1667, 0.3333, 0.1667, 0.5, 0.1667, 0.5, 0.3333, 0.3333, 0.3333, 0.3333, 0.3333, 0.5, 0.3333, 0.5, 0.5, 0.3333, 0.5, 0.3333, 0.5, 0.5, 0.5, 0.5, 0.6667, 0.3333, 0.6667, 0.3333, 0.6667, 0.5, 0.6667, 0.5, 0.8333, 0.3333, 0.8333, 0.5, 0.0, 0.6667, 0.0, 0.6667, 0.1667, 0.5, 0.1667, 0.5, 0.1667, 0.6667, 0.1667, 0.6667, 0.3333, 0.5, 0.3333, 0.5, 0.3333, 0.6667, 0.3333, 0.6667, 0.5, 0.5, 0.5, 0.5, 0.5, 0.6667, 0.5, 0.6667, 0.6667, 0.5, 0.6667, 0.5, 0.6667, 0.6667, 0.6667, 0.6667, 0.8333, 0.5, 0.8333, 0.6667, 0.0, 0.8333, 0.0, 0.8333, 0.1667, 0.6667, 0.1667, 0.6667, 0.1667, 0.8333, 0.1667, 0.8333, 0.3333, 0.6667, 0.3333, 0.6667, 0.3333, 0.8333, 0.3333, 0.8333, 0.5, 0.6667, 0.5, 0.6667, 0.5, 0.8333, 0.5, 0.8333, 0.6667, 0.6667, 0.6667, 0.6667, 0.6667, 0.8333, 0.6667, 0.8333, 0.8333, 0.6667, 0.8333, 0.8333, 0.0, 1.0, 0.0, 1.0, 0.1667, 0.8333, 0.1667, 0.8333, 0.1667, 1.0, 0.1667, 1.0, 0.3333, 0.8333, 0.3333, 0.8333, 0.3333, 1.0, 0.3333, 1.0, 0.5, 0.8333, 0.5, 0.8333, 0.5, 1.0, 0.5, 1.0, 0.6667, 0.8333, 0.6667, 0.8333, 0.6667, 1.0, 0.6667, 1.0, 0.8333, 0.8333, 0.8333, 0.0, 0.8333, 0.1667, 0.8333, 0.1667, 1.0, 0.0, 1.0, 0.1667, 0.8333, 0.3333, 0.8333, 0.3333, 1.0, 0.1667, 1.0, 0.3333, 0.8333, 0.5, 0.8333, 0.5, 1.0, 0.3333, 1.0, 0.5, 0.8333, 0.6667, 0.8333, 0.6667, 1.0, 0.5, 1.0, 0.6667, 0.8333, 0.8333, 0.8333, 0.8333, 1.0, 0.6667, 1.0, 0.0, 0.0, 0.1667, 0.0, 0.1667, 0.1667, 0.0, 0.1667, 0.0, 0.1667, 0.1667, 0.1667, 0.1667, 0.3333, 0.0, 0.3333, 0.0, 0.3333, 0.1667, 0.3333, 0.1667, 0.5, 0.0, 0.5, 0.0, 0.5, 0.1667, 0.5, 0.1667, 0.6667, 0.0, 0.6667, 0.0, 0.6667, 0.1667, 0.6667, 0.1667, 0.8333, 0.0, 0.8333, 0.1667, 0.0, 0.3333, 0.0, 0.3333, 0.1667, 0.1667, 0.1667, 0.1667, 0.1667, 0.3333, 0.1667, 0.3333, 0.3333, 0.1667, 0.3333, 0.1667, 0.3333, 0.3333, 0.3333, 0.3333, 0.5, 0.1667, 0.5, 0.1667, 0.5, 0.3333, 0.5, 0.3333, 0.6667, 0.1667, 0.6667, 0.1667, 0.6667, 0.3333, 0.6667, 0.3333, 0.8333, 0.1667, 0.8333, 0.3333, 0.0, 0.5, 0.0, 0.5, 0.1667, 0.3333, 0.1667, 0.3333, 0.1667, 0.5, 0.1667, 0.5, 0.3333, 0.3333, 0.3333, 0.3333, 0.3333, 0.5, 0.3333, 0.5, 0.5, 0.3333, 0.5, 0.3333, 0.5, 0.5, 0.5, 0.5, 0.6667, 0.3333, 0.6667, 0.3333, 0.6667, 0.5, 0.6667, 0.5, 0.8333, 0.3333, 0.8333, 0.5, 0.0, 0.6667, 0.0, 0.6667, 0.1667, 0.5, 0.1667, 0.5, 0.1667, 0.6667, 0.1667, 0.6667, 0.3333, 0.5, 0.3333, 0.5, 0.3333, 0.6667, 0.3333, 0.6667, 0.5, 0.5, 0.5, 0.5, 0.5, 0.6667, 0.5, 0.6667, 0.6667, 0.5, 0.6667, 0.5, 0.6667, 0.6667, 0.6667, 0.6667, 0.8333, 0.5, 0.8333, 0.6667, 0.0, 0.8333, 0.0, 0.8333, 0.1667, 0.6667, 0.1667, 0.6667, 0.1667, 0.8333, 0.1667, 0.8333, 0.3333, 0.6667, 0.3333, 0.6667, 0.3333, 0.8333, 0.3333, 0.8333, 0.5, 0.6667, 0.5, 0.6667, 0.5, 0.8333, 0.5, 0.8333, 0.6667, 0.6667, 0.6667, 0.6667, 0.6667, 0.8333, 0.6667, 0.8333, 0.8333, 0.6667, 0.8333, 0.8333, 0.0, 1.0, 0.0, 1.0, 0.1667, 0.8333, 0.1667, 0.8333, 0.1667, 1.0, 0.1667, 1.0, 0.3333, 0.8333, 0.3333, 0.8333, 0.3333, 1.0, 0.3333, 1.0, 0.5, 0.8333, 0.5, 0.8333, 0.5, 1.0, 0.5, 1.0, 0.6667, 0.8333, 0.6667, 0.8333, 0.6667, 1.0, 0.6667, 1.0, 0.8333, 0.8333, 0.8333, 0.0, 0.8333, 0.1667, 0.8333, 0.1667, 1.0, 0.0, 1.0, 0.1667, 0.8333, 0.3333, 0.8333, 0.3333, 1.0, 0.1667, 1.0, 0.3333, 0.8333, 0.5, 0.8333, 0.5, 1.0, 0.3333, 1.0, 0.5, 0.8333, 0.6667, 0.8333, 0.6667, 1.0, 0.5, 1.0, 0.6667, 0.8333, 0.8333, 0.8333, 0.8333, 1.0, 0.6667, 1.0, 0.0, 0.0, 0.1667, 0.0, 0.1667, 0.1667, 0.0, 0.1667, 0.0, 0.1667, 0.1667, 0.1667, 0.1667, 0.3333, 0.0, 0.3333, 0.0, 0.3333, 0.1667, 0.3333, 0.1667, 0.5, 0.0, 0.5, 0.0, 0.5, 0.1667, 0.5, 0.1667, 0.6667, 0.0, 0.6667, 0.0, 0.6667, 0.1667, 0.6667, 0.1667, 0.8333, 0.0, 0.8333, 0.1667, 0.0, 0.3333, 0.0, 0.3333, 0.1667, 0.1667, 0.1667, 0.1667, 0.1667, 0.3333, 0.1667, 0.3333, 0.3333, 0.1667, 0.3333, 0.1667, 0.3333, 0.3333, 0.3333, 0.3333, 0.5, 0.1667, 0.5, 0.1667, 0.5, 0.3333, 0.5, 0.3333, 0.6667, 0.1667, 0.6667, 0.1667, 0.6667, 0.3333, 0.6667, 0.3333, 0.8333, 0.1667, 0.8333, 0.3333, 0.0, 0.5, 0.0, 0.5, 0.1667, 0.3333, 0.1667, 0.3333, 0.1667, 0.5, 0.1667, 0.5, 0.3333, 0.3333, 0.3333, 0.3333, 0.3333, 0.5, 0.3333, 0.5, 0.5, 0.3333, 0.5, 0.3333, 0.5, 0.5, 0.5, 0.5, 0.6667, 0.3333, 0.6667, 0.3333, 0.6667, 0.5, 0.6667, 0.5, 0.8333, 0.3333, 0.8333, 0.5, 0.0, 0.6667, 0.0, 0.6667, 0.1667, 0.5, 0.1667, 0.5, 0.1667, 0.6667, 0.1667, 0.6667, 0.3333, 0.5, 0.3333, 0.5, 0.3333, 0.6667, 0.3333, 0.6667, 0.5, 0.5, 0.5, 0.5, 0.5, 0.6667, 0.5, 0.6667, 0.6667, 0.5, 0.6667, 0.5, 0.6667, 0.6667, 0.6667, 0.6667, 0.8333, 0.5, 0.8333, 0.6667, 0.0, 0.8333, 0.0, 0.8333, 0.1667, 0.6667, 0.1667, 0.6667, 0.1667, 0.8333, 0.1667, 0.8333, 0.3333, 0.6667, 0.3333, 0.6667, 0.3333, 0.8333, 0.3333, 0.8333, 0.5, 0.6667, 0.5, 0.6667, 0.5, 0.8333, 0.5, 0.8333, 0.6667, 0.6667, 0.6667, 0.6667, 0.6667, 0.8333, 0.6667, 0.8333, 0.8333, 0.6667, 0.8333, 0.8333, 0.0, 1.0, 0.0, 1.0, 0.1667, 0.8333, 0.1667, 0.8333, 0.1667, 1.0, 0.1667, 1.0, 0.3333, 0.8333, 0.3333, 0.8333, 0.3333, 1.0, 0.3333, 1.0, 0.5, 0.8333, 0.5, 0.8333, 0.5, 1.0, 0.5, 1.0, 0.6667, 0.8333, 0.6667, 0.8333, 0.6667, 1.0, 0.6667, 1.0, 0.8333, 0.8333, 0.8333, 0.0, 0.8333, 0.1667, 0.8333, 0.1667, 1.0, 0.0, 1.0, 0.1667, 0.8333, 0.3333, 0.8333, 0.3333, 1.0, 0.1667, 1.0, 0.3333, 0.8333, 0.5, 0.8333, 0.5, 1.0, 0.3333, 1.0, 0.5, 0.8333, 0.6667, 0.8333, 0.6667, 1.0, 0.5, 1.0, 0.6667, 0.8333, 0.8333, 0.8333, 0.8333, 1.0, 0.6667, 1.0, 0.0, 0.0, 0.1667, 0.0, 0.1667, 0.1667, 0.0, 0.1667, 0.0, 0.1667, 0.1667, 0.1667, 0.1667, 0.3333, 0.0, 0.3333, 0.0, 0.3333, 0.1667, 0.3333, 0.1667, 0.5, 0.0, 0.5, 0.0, 0.5, 0.1667, 0.5, 0.1667, 0.6667, 0.0, 0.6667, 0.0, 0.6667, 0.1667, 0.6667, 0.1667, 0.8333, 0.0, 0.8333, 0.1667, 0.0, 0.3333, 0.0, 0.3333, 0.1667, 0.1667, 0.1667, 0.1667, 0.1667, 0.3333, 0.1667, 0.3333, 0.3333, 0.1667, 0.3333, 0.1667, 0.3333, 0.3333, 0.3333, 0.3333, 0.5, 0.1667, 0.5, 0.1667, 0.5, 0.3333, 0.5, 0.3333, 0.6667, 0.1667, 0.6667, 0.1667, 0.6667, 0.3333, 0.6667, 0.3333, 0.8333, 0.1667, 0.8333, 0.3333, 0.0, 0.5, 0.0, 0.5, 0.1667, 0.3333, 0.1667, 0.3333, 0.1667, 0.5, 0.1667, 0.5, 0.3333, 0.3333, 0.3333, 0.3333, 0.3333, 0.5, 0.3333, 0.5, 0.5, 0.3333, 0.5, 0.3333, 0.5, 0.5, 0.5, 0.5, 0.6667, 0.3333, 0.6667, 0.3333, 0.6667, 0.5, 0.6667, 0.5, 0.8333, 0.3333, 0.8333, 0.5, 0.0, 0.6667, 0.0, 0.6667, 0.1667, 0.5, 0.1667, 0.5, 0.1667, 0.6667, 0.1667, 0.6667, 0.3333, 0.5, 0.3333, 0.5, 0.3333, 0.6667, 0.3333, 0.6667, 0.5, 0.5, 0.5, 0.5, 0.5, 0.6667, 0.5, 0.6667, 0.6667, 0.5, 0.6667, 0.5, 0.6667, 0.6667, 0.6667, 0.6667, 0.8333, 0.5, 0.8333, 0.6667, 0.0, 0.8333, 0.0, 0.8333, 0.1667, 0.6667, 0.1667, 0.6667, 0.1667, 0.8333, 0.1667, 0.8333, 0.3333, 0.6667, 0.3333, 0.6667, 0.3333, 0.8333, 0.3333, 0.8333, 0.5, 0.6667, 0.5, 0.6667, 0.5, 0.8333, 0.5, 0.8333, 0.6667, 0.6667, 0.6667, 0.6667, 0.6667, 0.8333, 0.6667, 0.8333, 0.8333, 0.6667, 0.8333, 0.8333, 0.0, 1.0, 0.0, 1.0, 0.1667, 0.8333, 0.1667, 0.8333, 0.1667, 1.0, 0.1667, 1.0, 0.3333, 0.8333, 0.3333, 0.8333, 0.3333, 1.0, 0.3333, 1.0, 0.5, 0.8333, 0.5, 0.8333, 0.5, 1.0, 0.5, 1.0, 0.6667, 0.8333, 0.6667, 0.8333, 0.6667, 1.0, 0.6667, 1.0, 0.8333, 0.8333, 0.8333, 0.0, 0.8333, 0.1667, 0.8333, 0.1667, 1.0, 0.0, 1.0, 0.1667, 0.8333, 0.3333, 0.8333, 0.3333, 1.0, 0.1667, 1.0, 0.3333, 0.8333, 0.5, 0.8333, 0.5, 1.0, 0.3333, 1.0, 0.5, 0.8333, 0.6667, 0.8333, 0.6667, 1.0, 0.5, 1.0, 0.6667, 0.8333, 0.8333, 0.8333, 0.8333, 1.0, 0.6667, 1.0, 0.0, 0.0, 0.1667, 0.0, 0.1667, 0.1667, 0.0, 0.1667, 0.0, 0.1667, 0.1667, 0.1667, 0.1667, 0.3333, 0.0, 0.3333, 0.0, 0.3333, 0.1667, 0.3333, 0.1667, 0.5, 0.0, 0.5, 0.0, 0.5, 0.1667, 0.5, 0.1667, 0.6667, 0.0, 0.6667, 0.0, 0.6667, 0.1667, 0.6667, 0.1667, 0.8333, 0.0, 0.8333, 0.1667, 0.0, 0.3333, 0.0, 0.3333, 0.1667, 0.1667, 0.1667, 0.1667, 0.1667, 0.3333, 0.1667, 0.3333, 0.3333, 0.1667, 0.3333, 0.1667, 0.3333, 0.3333, 0.3333, 0.3333, 0.5, 0.1667, 0.5, 0.1667, 0.5, 0.3333, 0.5, 0.3333, 0.6667, 0.1667, 0.6667, 0.1667, 0.6667, 0.3333, 0.6667, 0.3333, 0.8333, 0.1667, 0.8333, 0.3333, 0.0, 0.5, 0.0, 0.5, 0.1667, 0.3333, 0.1667, 0.3333, 0.1667, 0.5, 0.1667, 0.5, 0.3333, 0.3333, 0.3333, 0.3333, 0.3333, 0.5, 0.3333, 0.5, 0.5, 0.3333, 0.5, 0.3333, 0.5, 0.5, 0.5, 0.5, 0.6667, 0.3333, 0.6667, 0.3333, 0.6667, 0.5, 0.6667, 0.5, 0.8333, 0.3333, 0.8333, 0.5, 0.0, 0.6667, 0.0, 0.6667, 0.1667, 0.5, 0.1667, 0.5, 0.1667, 0.6667, 0.1667, 0.6667, 0.3333, 0.5, 0.3333, 0.5, 0.3333, 0.6667, 0.3333, 0.6667, 0.5, 0.5, 0.5, 0.5, 0.5, 0.6667, 0.5, 0.6667, 0.6667, 0.5, 0.6667, 0.5, 0.6667, 0.6667, 0.6667, 0.6667, 0.8333, 0.5, 0.8333, 0.6667, 0.0, 0.8333, 0.0, 0.8333, 0.1667, 0.6667, 0.1667, 0.6667, 0.1667, 0.8333, 0.1667, 0.8333, 0.3333, 0.6667, 0.3333, 0.6667, 0.3333, 0.8333, 0.3333, 0.8333, 0.5, 0.6667, 0.5, 0.6667, 0.5, 0.8333, 0.5, 0.8333, 0.6667, 0.6667, 0.6667, 0.6667, 0.6667, 0.8333, 0.6667, 0.8333, 0.8333, 0.6667, 0.8333, 0.8333, 0.0, 1.0, 0.0, 1.0, 0.1667, 0.8333, 0.1667, 0.8333, 0.1667, 1.0, 0.1667, 1.0, 0.3333, 0.8333, 0.3333, 0.8333, 0.3333, 1.0, 0.3333, 1.0, 0.5, 0.8333, 0.5, 0.8333, 0.5, 1.0, 0.5, 1.0, 0.6667, 0.8333, 0.6667, 0.8333, 0.6667, 1.0, 0.6667, 1.0, 0.8333, 0.8333, 0.8333, 0.0, 0.8333, 0.1667, 0.8333, 0.1667, 1.0, 0.0, 1.0, 0.1667, 0.8333, 0.3333, 0.8333, 0.3333, 1.0, 0.1667, 1.0, 0.3333, 0.8333, 0.5, 0.8333, 0.5, 1.0, 0.3333, 1.0, 0.5, 0.8333, 0.6667, 0.8333, 0.6667, 1.0, 0.5, 1.0, 0.6667, 0.8333, 0.8333, 0.8333, 0.8333, 1.0, 0.6667, 1.0, 0.0, 0.0, 0.1667, 0.0, 0.1667, 0.1667, 0.0, 0.1667, 0.0, 0.1667, 0.1667, 0.1667, 0.1667, 0.3333, 0.0, 0.3333, 0.0, 0.3333, 0.1667, 0.3333, 0.1667, 0.5, 0.0, 0.5, 0.0, 0.5, 0.1667, 0.5, 0.1667, 0.6667, 0.0, 0.6667, 0.0, 0.6667, 0.1667, 0.6667, 0.1667, 0.8333, 0.0, 0.8333, 0.1667, 0.0, 0.3333, 0.0, 0.3333, 0.1667, 0.1667, 0.1667, 0.1667, 0.1667, 0.3333, 0.1667, 0.3333, 0.3333, 0.1667, 0.3333, 0.1667, 0.3333, 0.3333, 0.3333, 0.3333, 0.5, 0.1667, 0.5, 0.1667, 0.5, 0.3333, 0.5, 0.3333, 0.6667, 0.1667, 0.6667, 0.1667, 0.6667, 0.3333, 0.6667, 0.3333, 0.8333, 0.1667, 0.8333, 0.3333, 0.0, 0.5, 0.0, 0.5, 0.1667, 0.3333, 0.1667, 0.3333, 0.1667, 0.5, 0.1667, 0.5, 0.3333, 0.3333, 0.3333, 0.3333, 0.3333, 0.5, 0.3333, 0.5, 0.5, 0.3333, 0.5, 0.3333, 0.5, 0.5, 0.5, 0.5, 0.6667, 0.3333, 0.6667, 0.3333, 0.6667, 0.5, 0.6667, 0.5, 0.8333, 0.3333, 0.8333, 0.5, 0.0, 0.6667, 0.0, 0.6667, 0.1667, 0.5, 0.1667, 0.5, 0.1667, 0.6667, 0.1667, 0.6667, 0.3333, 0.5, 0.3333, 0.5, 0.3333, 0.6667, 0.3333, 0.6667, 0.5, 0.5, 0.5, 0.5, 0.5, 0.6667, 0.5, 0.6667, 0.6667, 0.5, 0.6667, 0.5, 0.6667, 0.6667, 0.6667, 0.6667, 0.8333, 0.5, 0.8333, 0.6667, 0.0, 0.8333, 0.0, 0.8333, 0.1667, 0.6667, 0.1667, 0.6667, 0.1667, 0.8333, 0.1667, 0.8333, 0.3333, 0.6667, 0.3333, 0.6667, 0.3333, 0.8333, 0.3333, 0.8333, 0.5, 0.6667, 0.5, 0.6667, 0.5, 0.8333, 0.5, 0.8333, 0.6667, 0.6667, 0.6667, 0.6667, 0.6667, 0.8333, 0.6667, 0.8333, 0.8333, 0.6667, 0.8333, 0.8333, 0.0, 1.0, 0.0, 1.0, 0.1667, 0.8333, 0.1667, 0.8333, 0.1667, 1.0, 0.1667, 1.0, 0.3333, 0.8333, 0.3333, 0.8333, 0.3333, 1.0, 0.3333, 1.0, 0.5, 0.8333, 0.5, 0.8333, 0.5, 1.0, 0.5, 1.0, 0.6667, 0.8333, 0.6667, 0.8333, 0.6667, 1.0, 0.6667, 1.0, 0.8333, 0.8333, 0.8333, 0.0, 0.8333, 0.1667, 0.8333, 0.1667, 1.0, 0.0, 1.0, 0.1667, 0.8333, 0.3333, 0.8333, 0.3333, 1.0, 0.1667, 1.0, 0.3333, 0.8333, 0.5, 0.8333, 0.5, 1.0, 0.3333, 1.0, 0.5, 0.8333, 0.6667, 0.8333, 0.6667, 1.0, 0.5, 1.0, 0.6667, 0.8333, 0.8333, 0.8333, 0.8333, 1.0, 0.6667, 1.0, 0.0, 0.0, 0.1667, 0.0, 0.1667, 0.1667, 0.0, 0.1667, 0.0, 0.1667, 0.1667, 0.1667, 0.1667, 0.3333, 0.0, 0.3333, 0.0, 0.3333, 0.1667, 0.3333, 0.1667, 0.5, 0.0, 0.5, 0.0, 0.5, 0.1667, 0.5, 0.1667, 0.6667, 0.0, 0.6667, 0.0, 0.6667, 0.1667, 0.6667, 0.1667, 0.8333, 0.0, 0.8333, 0.1667, 0.0, 0.3333, 0.0, 0.3333, 0.1667, 0.1667, 0.1667, 0.1667, 0.1667, 0.3333, 0.1667, 0.3333, 0.3333, 0.1667, 0.3333, 0.1667, 0.3333, 0.3333, 0.3333, 0.3333, 0.5, 0.1667, 0.5, 0.1667, 0.5, 0.3333, 0.5, 0.3333, 0.6667, 0.1667, 0.6667, 0.1667, 0.6667, 0.3333, 0.6667, 0.3333, 0.8333, 0.1667, 0.8333, 0.3333, 0.0, 0.5, 0.0, 0.5, 0.1667, 0.3333, 0.1667, 0.3333, 0.1667, 0.5, 0.1667, 0.5, 0.3333, 0.3333, 0.3333, 0.3333, 0.3333, 0.5, 0.3333, 0.5, 0.5, 0.3333, 0.5, 0.3333, 0.5, 0.5, 0.5, 0.5, 0.6667, 0.3333, 0.6667, 0.3333, 0.6667, 0.5, 0.6667, 0.5, 0.8333, 0.3333, 0.8333, 0.5, 0.0, 0.6667, 0.0, 0.6667, 0.1667, 0.5, 0.1667, 0.5, 0.1667, 0.6667, 0.1667, 0.6667, 0.3333, 0.5, 0.3333, 0.5, 0.3333, 0.6667, 0.3333, 0.6667, 0.5, 0.5, 0.5, 0.5, 0.5, 0.6667, 0.5, 0.6667, 0.6667, 0.5, 0.6667, 0.5, 0.6667, 0.6667, 0.6667, 0.6667, 0.8333, 0.5, 0.8333, 0.6667, 0.0, 0.8333, 0.0, 0.8333, 0.1667, 0.6667, 0.1667, 0.6667, 0.1667, 0.8333, 0.1667, 0.8333, 0.3333, 0.6667, 0.3333, 0.6667, 0.3333, 0.8333, 0.3333, 0.8333, 0.5, 0.6667, 0.5, 0.6667, 0.5, 0.8333, 0.5, 0.8333, 0.6667, 0.6667, 0.6667, 0.6667, 0.6667, 0.8333, 0.6667, 0.8333, 0.8333, 0.6667, 0.8333, 0.8333, 0.0, 1.0, 0.0, 1.0, 0.1667, 0.8333, 0.1667, 0.8333, 0.1667, 1.0, 0.1667, 1.0, 0.3333, 0.8333, 0.3333, 0.8333, 0.3333, 1.0, 0.3333, 1.0, 0.5, 0.8333, 0.5, 0.8333, 0.5, 1.0, 0.5, 1.0, 0.6667, 0.8333, 0.6667, 0.8333, 0.6667, 1.0, 0.6667, 1.0, 0.8333, 0.8333, 0.8333, 0.0, 0.8333, 0.1667, 0.8333, 0.1667, 1.0, 0.0, 1.0, 0.1667, 0.8333, 0.3333, 0.8333, 0.3333, 1.0, 0.1667, 1.0, 0.3333, 0.8333, 0.5, 0.8333, 0.5, 1.0, 0.3333, 1.0, 0.5, 0.8333, 0.6667, 0.8333, 0.6667, 1.0, 0.5, 1.0, 0.6667, 0.8333, 0.8333, 0.8333, 0.8333, 1.0, 0.6667, 1.0, 0.0, 0.0, 0.1667, 0.0, 0.1667, 0.1667, 0.0, 0.1667, 0.0, 0.1667, 0.1667, 0.1667, 0.1667, 0.3333, 0.0, 0.3333, 0.0, 0.3333, 0.1667, 0.3333, 0.1667, 0.5, 0.0, 0.5, 0.0, 0.5, 0.1667, 0.5, 0.1667, 0.6667, 0.0, 0.6667, 0.0, 0.6667, 0.1667, 0.6667, 0.1667, 0.8333, 0.0, 0.8333, 0.1667, 0.0, 0.3333, 0.0, 0.3333, 0.1667, 0.1667, 0.1667, 0.1667, 0.1667, 0.3333, 0.1667, 0.3333, 0.3333, 0.1667, 0.3333, 0.1667, 0.3333, 0.3333, 0.3333, 0.3333, 0.5, 0.1667, 0.5, 0.1667, 0.5, 0.3333, 0.5, 0.3333, 0.6667, 0.1667, 0.6667, 0.1667, 0.6667, 0.3333, 0.6667, 0.3333, 0.8333, 0.1667, 0.8333, 0.3333, 0.0, 0.5, 0.0, 0.5, 0.1667, 0.3333, 0.1667, 0.3333, 0.1667, 0.5, 0.1667, 0.5, 0.3333, 0.3333, 0.3333, 0.3333, 0.3333, 0.5, 0.3333, 0.5, 0.5, 0.3333, 0.5, 0.3333, 0.5, 0.5, 0.5, 0.5, 0.6667, 0.3333, 0.6667, 0.3333, 0.6667, 0.5, 0.6667, 0.5, 0.8333, 0.3333, 0.8333, 0.5, 0.0, 0.6667, 0.0, 0.6667, 0.1667, 0.5, 0.1667, 0.5, 0.1667, 0.6667, 0.1667, 0.6667, 0.3333, 0.5, 0.3333, 0.5, 0.3333, 0.6667, 0.3333, 0.6667, 0.5, 0.5, 0.5, 0.5, 0.5, 0.6667, 0.5, 0.6667, 0.6667, 0.5, 0.6667, 0.5, 0.6667, 0.6667, 0.6667, 0.6667, 0.8333, 0.5, 0.8333, 0.6667, 0.0, 0.8333, 0.0, 0.8333, 0.1667, 0.6667, 0.1667, 0.6667, 0.1667, 0.8333, 0.1667, 0.8333, 0.3333, 0.6667, 0.3333, 0.6667, 0.3333, 0.8333, 0.3333, 0.8333, 0.5, 0.6667, 0.5, 0.6667, 0.5, 0.8333, 0.5, 0.8333, 0.6667, 0.6667, 0.6667, 0.6667, 0.6667, 0.8333, 0.6667, 0.8333, 0.8333, 0.6667, 0.8333, 0.8333, 0.0, 1.0, 0.0, 1.0, 0.1667, 0.8333, 0.1667, 0.8333, 0.1667, 1.0, 0.1667, 1.0, 0.3333, 0.8333, 0.3333, 0.8333, 0.3333, 1.0, 0.3333, 1.0, 0.5, 0.8333, 0.5, 0.8333, 0.5, 1.0, 0.5, 1.0, 0.6667, 0.8333, 0.6667, 0.8333, 0.6667, 1.0, 0.6667, 1.0, 0.8333, 0.8333, 0.8333, 0.0, 0.8333, 0.1667, 0.8333, 0.1667, 1.0, 0.0, 1.0, 0.1667, 0.8333, 0.3333, 0.8333, 0.3333, 1.0, 0.1667, 1.0, 0.3333, 0.8333, 0.5, 0.8333, 0.5, 1.0, 0.3333, 1.0, 0.5, 0.8333, 0.6667, 0.8333, 0.6667, 1.0, 0.5, 1.0, 0.6667, 0.8333, 0.8333, 0.8333, 0.8333, 1.0, 0.6667, 1.0, 0.0, 0.0, 0.1667, 0.0, 0.1667, 0.1667, 0.0, 0.1667, 0.0, 0.1667, 0.1667, 0.1667, 0.1667, 0.3333, 0.0, 0.3333, 0.0, 0.3333, 0.1667, 0.3333, 0.1667, 0.5, 0.0, 0.5, 0.0, 0.5, 0.1667, 0.5, 0.1667, 0.6667, 0.0, 0.6667, 0.0, 0.6667, 0.1667, 0.6667, 0.1667, 0.8333, 0.0, 0.8333, 0.1667, 0.0, 0.3333, 0.0, 0.3333, 0.1667, 0.1667, 0.1667, 0.1667, 0.1667, 0.3333, 0.1667, 0.3333, 0.3333, 0.1667, 0.3333, 0.1667, 0.3333, 0.3333, 0.3333, 0.3333, 0.5, 0.1667, 0.5, 0.1667, 0.5, 0.3333, 0.5, 0.3333, 0.6667, 0.1667, 0.6667, 0.1667, 0.6667, 0.3333, 0.6667, 0.3333, 0.8333, 0.1667, 0.8333, 0.3333, 0.0, 0.5, 0.0, 0.5, 0.1667, 0.3333, 0.1667, 0.3333, 0.1667, 0.5, 0.1667, 0.5, 0.3333, 0.3333, 0.3333, 0.3333, 0.3333, 0.5, 0.3333, 0.5, 0.5, 0.3333, 0.5, 0.3333, 0.5, 0.5, 0.5, 0.5, 0.6667, 0.3333, 0.6667, 0.3333, 0.6667, 0.5, 0.6667, 0.5, 0.8333, 0.3333, 0.8333, 0.5, 0.0, 0.6667, 0.0, 0.6667, 0.1667, 0.5, 0.1667, 0.5, 0.1667, 0.6667, 0.1667, 0.6667, 0.3333, 0.5, 0.3333, 0.5, 0.3333, 0.6667, 0.3333, 0.6667, 0.5, 0.5, 0.5, 0.5, 0.5, 0.6667, 0.5, 0.6667, 0.6667, 0.5, 0.6667, 0.5, 0.6667, 0.6667, 0.6667, 0.6667, 0.8333, 0.5, 0.8333, 0.6667, 0.0, 0.8333, 0.0, 0.8333, 0.1667, 0.6667, 0.1667, 0.6667, 0.1667, 0.8333, 0.1667, 0.8333, 0.3333, 0.6667, 0.3333, 0.6667, 0.3333, 0.8333, 0.3333, 0.8333, 0.5, 0.6667, 0.5, 0.6667, 0.5, 0.8333, 0.5, 0.8333, 0.6667, 0.6667, 0.6667, 0.6667, 0.6667, 0.8333, 0.6667, 0.8333, 0.8333, 0.6667, 0.8333, 0.8333, 0.0, 1.0, 0.0, 1.0, 0.1667, 0.8333, 0.1667, 0.8333, 0.1667, 1.0, 0.1667, 1.0, 0.3333, 0.8333, 0.3333, 0.8333, 0.3333, 1.0, 0.3333, 1.0, 0.5, 0.8333, 0.5, 0.8333, 0.5, 1.0, 0.5, 1.0, 0.6667, 0.8333, 0.6667, 0.8333, 0.6667, 1.0, 0.6667, 1.0, 0.8333, 0.8333, 0.8333, 0.0, 0.8333, 0.1667, 0.8333, 0.1667, 1.0, 0.0, 1.0, 0.1667, 0.8333, 0.3333, 0.8333, 0.3333, 1.0, 0.1667, 1.0, 0.3333, 0.8333, 0.5, 0.8333, 0.5, 1.0, 0.3333, 1.0, 0.5, 0.8333, 0.6667, 0.8333, 0.6667, 1.0, 0.5, 1.0, 0.6667, 0.8333, 0.8333, 0.8333, 0.8333, 1.0, 0.6667, 1.0, 0.0, 0.0, 0.1667, 0.0, 0.1667, 0.1667, 0.0, 0.1667, 0.0, 0.1667, 0.1667, 0.1667, 0.1667, 0.3333, 0.0, 0.3333, 0.0, 0.3333, 0.1667, 0.3333, 0.1667, 0.5, 0.0, 0.5, 0.0, 0.5, 0.1667, 0.5, 0.1667, 0.6667, 0.0, 0.6667, 0.0, 0.6667, 0.1667, 0.6667, 0.1667, 0.8333, 0.0, 0.8333, 0.1667, 0.0, 0.3333, 0.0, 0.3333, 0.1667, 0.1667, 0.1667, 0.1667, 0.1667, 0.3333, 0.1667, 0.3333, 0.3333, 0.1667, 0.3333, 0.1667, 0.3333, 0.3333, 0.3333, 0.3333, 0.5, 0.1667, 0.5, 0.1667, 0.5, 0.3333, 0.5, 0.3333, 0.6667, 0.1667, 0.6667, 0.1667, 0.6667, 0.3333, 0.6667, 0.3333, 0.8333, 0.1667, 0.8333, 0.3333, 0.0, 0.5, 0.0, 0.5, 0.1667, 0.3333, 0.1667, 0.3333, 0.1667, 0.5, 0.1667, 0.5, 0.3333, 0.3333, 0.3333, 0.3333, 0.3333, 0.5, 0.3333, 0.5, 0.5, 0.3333, 0.5, 0.3333, 0.5, 0.5, 0.5, 0.5, 0.6667, 0.3333, 0.6667, 0.3333, 0.6667, 0.5, 0.6667, 0.5, 0.8333, 0.3333, 0.8333, 0.5, 0.0, 0.6667, 0.0, 0.6667, 0.1667, 0.5, 0.1667, 0.5, 0.1667, 0.6667, 0.1667, 0.6667, 0.3333, 0.5, 0.3333, 0.5, 0.3333, 0.6667, 0.3333, 0.6667, 0.5, 0.5, 0.5, 0.5, 0.5, 0.6667, 0.5, 0.6667, 0.6667, 0.5, 0.6667, 0.5, 0.6667, 0.6667, 0.6667, 0.6667, 0.8333, 0.5, 0.8333, 0.6667, 0.0, 0.8333, 0.0, 0.8333, 0.1667, 0.6667, 0.1667, 0.6667, 0.1667, 0.8333, 0.1667, 0.8333, 0.3333, 0.6667, 0.3333, 0.6667, 0.3333, 0.8333, 0.3333, 0.8333, 0.5, 0.6667, 0.5, 0.6667, 0.5, 0.8333, 0.5, 0.8333, 0.6667, 0.6667, 0.6667, 0.6667, 0.6667, 0.8333, 0.6667, 0.8333, 0.8333, 0.6667, 0.8333, 0.8333, 0.0, 1.0, 0.0, 1.0, 0.1667, 0.8333, 0.1667, 0.8333, 0.1667, 1.0, 0.1667, 1.0, 0.3333, 0.8333, 0.3333, 0.8333, 0.3333, 1.0, 0.3333, 1.0, 0.5, 0.8333, 0.5, 0.8333, 0.5, 1.0, 0.5, 1.0, 0.6667, 0.8333, 0.6667, 0.8333, 0.6667, 1.0, 0.6667, 1.0, 0.8333, 0.8333, 0.8333])
me_plane.use_remesh_preserve_volume = False
me_plane.use_remesh_preserve_attributes = False
me_plane.use_mirror_vertex_groups = False
me_plane.update()
me_cube_001 = bpy.data.meshes.new('Cube.001')
me_cube_001.from_pydata([(-1.0, -2.09, -1.0), (-1.0, -2.09, 1.0), (-1.0, 2.09, -1.0), (-1.0, 2.09, 1.0), (1.0, -2.09, -1.0), (-0.8599, -2.09, 1.0), (1.0, 2.09, -1.0), (-0.8599, 2.09, 1.0), (-1.0, -2.09, 0.4833), (-1.0, -2.09, -0.9219), (-1.0, -2.09, 0.3662), (-1.0, -2.09, 0.2491), (-1.0, -2.09, 0.132), (-1.0, -2.09, 0.01491), (-1.0, -2.09, -0.1022), (-1.0, -2.09, -0.2193), (-1.0, -2.09, -0.3364), (-1.0, -2.09, -0.4535), (-1.0, -2.09, -0.5706), (-1.0, -2.09, -0.6877), (-1.0, -2.09, -0.8048), (-1.0, 2.09, -0.9219), (-1.0, 2.09, 0.4833), (-1.0, 2.09, -0.8048), (-1.0, 2.09, -0.6877), (-1.0, 2.09, -0.5706), (-1.0, 2.09, -0.4535), (-1.0, 2.09, -0.3364), (-1.0, 2.09, -0.2193), (-1.0, 2.09, -0.1022), (-1.0, 2.09, 0.01491), (-1.0, 2.09, 0.132), (-1.0, 2.09, 0.2491), (-1.0, 2.09, 0.3662), (0.7795, 2.09, -0.8649), (-0.5873, 2.09, 0.4911), (0.6515, 2.09, -0.782), (0.5186, 2.09, -0.6873), (0.3831, 2.09, -0.5825), (0.2474, 2.09, -0.4693), (0.1136, 2.09, -0.3497), (-0.01582, 2.09, -0.2257), (-0.1387, 2.09, -0.09937), (-0.253, 2.09, 0.02701), (-0.3566, 2.09, 0.1513), (-0.4479, 2.09, 0.2715), (-0.5252, 2.09, 0.3854), (0.7795, -2.09, -0.8649), (-0.5873, -2.09, 0.4911), (0.6515, -2.09, -0.782), (0.5186, -2.09, -0.6873), (0.3831, -2.09, -0.5825), (0.2474, -2.09, -0.4693), (0.1136, -2.09, -0.3497), (-0.01582, -2.09, -0.2257), (-0.1387, -2.09, -0.09937), (-0.253, -2.09, 0.02701), (-0.3566, -2.09, 0.1513), (-0.4479, -2.09, 0.2715), (-0.5252, -2.09, 0.3854)], [], [(4, 47, 9, 0), (6, 34, 47, 4), (0, 9, 21, 2), (2, 6, 4, 0), (7, 3, 1, 5), (2, 21, 34, 6), (35, 7, 5, 48), (22, 3, 7, 35), (8, 1, 3, 22), (48, 8, 10, 59), (59, 10, 11, 58), (58, 11, 12, 57), (57, 12, 13, 56), (56, 13, 14, 55), (55, 14, 15, 54), (54, 15, 16, 53), (53, 16, 17, 52), (52, 17, 18, 51), (51, 18, 19, 50), (50, 19, 20, 49), (49, 20, 9, 47), (35, 48, 59, 46), (46, 59, 58, 45), (45, 58, 57, 44), (44, 57, 56, 43), (43, 56, 55, 42), (42, 55, 54, 41), (41, 54, 53, 40), (40, 53, 52, 39), (39, 52, 51, 38), (38, 51, 50, 37), (37, 50, 49, 36), (36, 49, 47, 34), (22, 35, 46, 33), (33, 46, 45, 32), (32, 45, 44, 31), (31, 44, 43, 30), (30, 43, 42, 29), (29, 42, 41, 28), (28, 41, 40, 27), (27, 40, 39, 26), (26, 39, 38, 25), (25, 38, 37, 24), (24, 37, 36, 23), (23, 36, 34, 21), (8, 22, 33, 10), (10, 33, 32, 11), (11, 32, 31, 12), (12, 31, 30, 13), (13, 30, 29, 14), (14, 29, 28, 15), (15, 28, 27, 16), (16, 27, 26, 17), (17, 26, 25, 18), (18, 25, 24, 19), (19, 24, 23, 20), (20, 23, 21, 9), (48, 5, 1, 8)])
me_cube_001.polygons.foreach_set('use_smooth', [True] * 58)
_uv = me_cube_001.uv_layers.new(name='UVMap')
_uv.uv.foreach_set('vector', [0.375, 0.75, 0.3985, 0.75, 0.3848, 1.0, 0.375, 1.0, 0.375, 0.5, 0.3985, 0.5, 0.3985, 0.75, 0.375, 0.75, 0.375, 0.0, 0.3848, 0.0, 0.3848, 0.25, 0.375, 0.25, 0.125, 0.5, 0.375, 0.5, 0.375, 0.75, 0.125, 0.75, 0.625, 0.5, 0.875, 0.5, 0.875, 0.75, 0.625, 0.75, 0.375, 0.25, 0.3848, 0.25, 0.3985, 0.5, 0.375, 0.5, 0.5753, 0.5, 0.625, 0.5, 0.625, 0.75, 0.5753, 0.75, 0.5604, 0.25, 0.625, 0.25, 0.625, 0.5, 0.5753, 0.5, 0.5604, 0.0, 0.625, 0.0, 0.625, 0.25, 0.5604, 0.25, 0.5753, 0.75, 0.5604, 1.0, 0.5458, 1.0, 0.565, 0.7487, 0.565, 0.7487, 0.5458, 1.0, 0.5311, 1.0, 0.5539, 0.7453, 0.5539, 0.7453, 0.5311, 1.0, 0.5165, 1.0, 0.5421, 0.7403, 0.5421, 0.7403, 0.5165, 1.0, 0.5019, 1.0, 0.53, 0.7338, 0.53, 0.7338, 0.5019, 1.0, 0.4872, 1.0, 0.5177, 0.725, 0.5177, 0.725, 0.4872, 1.0, 0.4626, 0.9994, 0.5, 0.75, 0.5, 0.75, 0.4626, 0.9994, 0.458, 1.0, 0.4815, 0.7377, 0.4815, 0.7377, 0.458, 1.0, 0.4433, 1.0, 0.463, 0.7421, 0.463, 0.7421, 0.4433, 1.0, 0.4287, 1.0, 0.4451, 0.7456, 0.4451, 0.7456, 0.4287, 1.0, 0.414, 1.0, 0.4282, 0.7481, 0.4282, 0.7481, 0.414, 1.0, 0.3994, 1.0, 0.4126, 0.7495, 0.4126, 0.7495, 0.3994, 1.0, 0.3848, 1.0, 0.3985, 0.75, 0.5753, 0.5, 0.5753, 0.75, 0.565, 0.7487, 0.565, 0.5013, 0.565, 0.5013, 0.565, 0.7487, 0.5539, 0.7453, 0.5539, 0.5047, 0.5539, 0.5047, 0.5539, 0.7453, 0.5421, 0.7403, 0.5421, 0.5097, 0.5421, 0.5097, 0.5421, 0.7403, 0.53, 0.7338, 0.53, 0.5162, 0.53, 0.5162, 0.53, 0.7338, 0.5177, 0.725, 0.5177, 0.525, 0.5177, 0.525, 0.5177, 0.725, 0.5, 0.75, 0.5, 0.5, 0.5, 0.5, 0.5, 0.75, 0.4815, 0.7377, 0.4815, 0.5123, 0.4815, 0.5123, 0.4815, 0.7377, 0.463, 0.7421, 0.463, 0.5079, 0.463, 0.5079, 0.463, 0.7421, 0.4451, 0.7456, 0.4451, 0.5044, 0.4451, 0.5044, 0.4451, 0.7456, 0.4282, 0.7481, 0.4282, 0.5019, 0.4282, 0.5019, 0.4282, 0.7481, 0.4126, 0.7495, 0.4126, 0.5005, 0.4126, 0.5005, 0.4126, 0.7495, 0.3985, 0.75, 0.3985, 0.5, 0.5604, 0.25, 0.5753, 0.5, 0.565, 0.5013, 0.5458, 0.25, 0.5458, 0.25, 0.565, 0.5013, 0.5539, 0.5047, 0.5311, 0.25, 0.5311, 0.25, 0.5539, 0.5047, 0.5421, 0.5097, 0.5165, 0.25, 0.5165, 0.25, 0.5421, 0.5097, 0.53, 0.5162, 0.5019, 0.25, 0.5019, 0.25, 0.53, 0.5162, 0.5177, 0.525, 0.4872, 0.25, 0.4872, 0.25, 0.5177, 0.525, 0.5, 0.5, 0.4625, 0.2503, 0.4625, 0.2503, 0.5, 0.5, 0.4815, 0.5123, 0.458, 0.25, 0.458, 0.25, 0.4815, 0.5123, 0.463, 0.5079, 0.4433, 0.25, 0.4433, 0.25, 0.463, 0.5079, 0.4451, 0.5044, 0.4287, 0.25, 0.4287, 0.25, 0.4451, 0.5044, 0.4282, 0.5019, 0.414, 0.25, 0.414, 0.25, 0.4282, 0.5019, 0.4126, 0.5005, 0.3994, 0.25, 0.3994, 0.25, 0.4126, 0.5005, 0.3985, 0.5, 0.3848, 0.25, 0.5604, 0.0, 0.5604, 0.25, 0.5458, 0.25, 0.5458, 0.0, 0.5458, 0.0, 0.5458, 0.25, 0.5311, 0.25, 0.5311, 0.0, 0.5311, 0.0, 0.5311, 0.25, 0.5165, 0.25, 0.5165, 0.0, 0.5165, 0.0, 0.5165, 0.25, 0.5019, 0.25, 0.5019, 0.0, 0.5019, 0.0, 0.5019, 0.25, 0.4872, 0.25, 0.4872, 0.0, 0.4872, 0.0, 0.4872, 0.25, 0.4625, 0.2503, 0.4625, 0.0, 0.4625, 0.0, 0.4625, 0.2503, 0.458, 0.25, 0.458, 0.0, 0.458, 0.0, 0.458, 0.25, 0.4433, 0.25, 0.4433, 0.0, 0.4433, 0.0, 0.4433, 0.25, 0.4287, 0.25, 0.4287, 0.0, 0.4287, 0.0, 0.4287, 0.25, 0.414, 0.25, 0.414, 0.0, 0.414, 0.0, 0.414, 0.25, 0.3994, 0.25, 0.3994, 0.0, 0.3994, 0.0, 0.3994, 0.25, 0.3848, 0.25, 0.3848, 0.0, 0.5753, 0.75, 0.625, 0.75, 0.625, 1.0, 0.5604, 1.0])
me_cube_001.use_remesh_preserve_volume = False
me_cube_001.use_remesh_preserve_attributes = False
me_cube_001.use_mirror_vertex_groups = False
me_cube_001.update()

# ---- curves / text
cu_circle = bpy.data.curves.new('Circle', 'CURVE')
cu_circle.dimensions = '3D'
_sp = cu_circle.splines.new('POLY'); _sp.points.add(214)
_sp.points.foreach_set('co', [0.2868, -3.175e-06, 2.4, 0.0, 0.4647, -3.145e-06, 2.407, 0.0, 0.6422, -3.114e-06, 2.422, 0.0, 0.8183, -3.084e-06, 2.453, 0.0, 0.9917, -3.055e-06, 2.502, 0.0, 1.161, -3.026e-06, 2.569, 0.0, 1.323, -2.998e-06, 2.652, 0.0, 1.478, -2.972e-06, 2.751, 0.0, 1.623, -2.947e-06, 2.866, 0.0, 1.757, -2.924e-06, 2.996, 0.0, 1.878, -2.904e-06, 3.139, 0.0, 1.985, -2.886e-06, 3.294, 0.0, 2.077, -2.87e-06, 3.46, 0.0, 2.153, -2.858e-06, 3.636, 0.0, 2.212, -2.848e-06, 3.819, 0.0, 2.252, -2.842e-06, 4.008, 0.0, 2.274, -2.838e-06, 4.202, 0.0, 2.277, -2.839e-06, 4.398, 0.0, 2.26, -2.842e-06, 4.594, 0.0, 2.224, -2.849e-06, 4.789, 0.0, 2.168, -2.86e-06, 4.981, 0.0, 2.093, -2.873e-06, 5.167, 0.0, 2.0, -2.89e-06, 5.347, 0.0, 1.889, -2.91e-06, 5.517, 0.0, 1.761, -2.933e-06, 5.677, 0.0, 1.617, -2.959e-06, 5.824, 0.0, 1.458, -2.988e-06, 5.956, 0.0, 1.287, -3.018e-06, 6.074, 0.0, 1.103, -3.051e-06, 6.174, 0.0, 0.909, -3.086e-06, 6.257, 0.0, 0.7068, -3.122e-06, 6.32, 0.0, 0.4982, -3.159e-06, 6.363, 0.0, 0.2852, -3.197e-06, 6.386, 0.0, 0.06972, -3.235e-06, 6.388, 0.0, -0.1461, -3.274e-06, 6.368, 0.0, -0.3601, -3.312e-06, 6.327, 0.0, -0.5702, -3.349e-06, 6.265, 0.0, -0.7743, -3.385e-06, 6.182, 0.0, -0.9704, -3.42e-06, 6.079, 0.0, -1.156, -3.454e-06, 5.956, 0.0, -1.33, -3.485e-06, 5.815, 0.0, -1.49, -3.513e-06, 5.656, 0.0, -1.635, -3.539e-06, 5.482, 0.0, -1.762, -3.562e-06, 5.293, 0.0, -1.871, -3.582e-06, 5.092, 0.0, -1.96, -3.598e-06, 4.88, 0.0, -2.028, -3.611e-06, 4.659, 0.0, -2.074, -3.619e-06, 4.431, 0.0, -2.098, -3.624e-06, 4.198, 0.0, -2.099, -3.625e-06, 3.963, 0.0, -2.076, -3.622e-06, 3.728, 0.0, -2.03, -3.614e-06, 3.495, 0.0, -1.962, -3.603e-06, 3.267, 0.0, -1.87, -3.588e-06, 3.045, 0.0, -1.757, -3.569e-06, 2.832, 0.0, -1.623, -3.546e-06, 2.631, 0.0, -1.468, -3.519e-06, 2.442, 0.0, -1.296, -3.49e-06, 2.269, 0.0, -1.106, -3.457e-06, 2.113, 0.0, -0.9003, -3.422e-06, 1.976, 0.0, -0.6813, -3.384e-06, 1.859, 0.0, -0.4507, -3.345e-06, 1.763, 0.0, -0.2107, -3.304e-06, 1.69, 0.0, 0.03644, -3.261e-06, 1.641, 0.0, 0.2884, -3.218e-06, 1.617, 0.0, 0.5429, -3.174e-06, 1.617, 0.0, 0.7972, -3.13e-06, 1.642, 0.0, 1.049, -3.087e-06, 1.693, 0.0, 1.296, -3.044e-06, 1.768, 0.0, 1.535, -3.003e-06, 1.868, 0.0, 1.765, -2.963e-06, 1.991, 0.0, 1.982, -2.926e-06, 2.137, 0.0, 2.185, -2.891e-06, 2.304, 0.0, 2.371, -2.859e-06, 2.491, 0.0, 2.539, -2.831e-06, 2.697, 0.0, 2.686, -2.806e-06, 2.919, 0.0, 2.812, -2.784e-06, 3.156, 0.0, 2.914, -2.767e-06, 3.405, 0.0, 2.991, -2.754e-06, 3.664, 0.0, 3.043, -2.746e-06, 3.93, 0.0, 3.069, -2.742e-06, 4.202, 0.0, 3.068, -2.743e-06, 4.476, 0.0, 3.039, -2.749e-06, 4.749, 0.0, 2.984, -2.759e-06, 5.02, 0.0, 2.902, -2.774e-06, 5.285, 0.0, 2.794, -2.793e-06, 5.542, 0.0, 2.661, -2.817e-06, 5.788, 0.0, 2.504, -2.846e-06, 6.021, 0.0, 2.323, -2.878e-06, 6.239, 0.0, 2.121, -2.914e-06, 6.438, 0.0, 1.9, -2.953e-06, 6.617, 0.0, 1.661, -2.995e-06, 6.775, 0.0, 1.407, -3.041e-06, 6.909, 0.0, 1.14, -3.088e-06, 7.017, 0.0, 0.8619, -3.137e-06, 7.099, 0.0, 0.5761, -3.188e-06, 7.154, 0.0, 0.2852, -3.239e-06, 7.181, 0.0, -0.008197, -3.291e-06, 7.179, 0.0, -0.3012, -3.343e-06, 7.148, 0.0, -0.5908, -3.395e-06, 7.088, 0.0, -0.8744, -3.445e-06, 6.999, 0.0, -1.149, -3.493e-06, 6.883, 0.0, -1.412, -3.54e-06, 6.739, 0.0, -1.661, -3.584e-06, 6.57, 0.0, -1.892, -3.625e-06, 6.377, 0.0, -2.105, -3.663e-06, 6.161, 0.0, -2.296, -3.697e-06, 5.924, 0.0, -2.463, -3.727e-06, 5.668, 0.0, -2.605, -3.753e-06, 5.396, 0.0, -2.721, -3.774e-06, 5.111, 0.0, -2.808, -3.789e-06, 4.814, 0.0, -2.865, -3.8e-06, 4.509, 0.0, -2.893, -3.806e-06, 4.198, 0.0, -2.89, -3.806e-06, 3.886, 0.0, -2.856, -3.801e-06, 3.573, 0.0, -2.791, -3.79e-06, 3.265, 0.0, -2.696, -3.774e-06, 2.963, 0.0, -2.571, -3.753e-06, 2.67, 0.0, -2.418, -3.727e-06, 2.391, 0.0, -2.237, -3.696e-06, 2.127, 0.0, -2.031, -3.66e-06, 1.88, 0.0, -1.8, -3.621e-06, 1.655, 0.0, -1.547, -3.577e-06, 1.452, 0.0, -1.275, -3.53e-06, 1.275, 0.0, -0.9855, -3.48e-06, 1.124, 0.0, -0.6815, -3.428e-06, 1.002, 0.0, -0.3658, -3.373e-06, 0.9107, 0.0, -0.04147, -3.317e-06, 0.8503, 0.0, 0.2884, -3.26e-06, 0.8218, 0.0, 0.6208, -3.203e-06, 0.8259, 0.0, 0.9523, -3.145e-06, 0.8626, 0.0, 1.28, -3.089e-06, 0.9321, 0.0, 1.6, -3.033e-06, 1.034, 0.0, 1.91, -2.98e-06, 1.167, 0.0, 2.206, -2.929e-06, 1.33, 0.0, 2.486, -2.88e-06, 1.522, 0.0, 2.747, -2.836e-06, 1.742, 0.0, 2.986, -2.795e-06, 1.987, 0.0, 3.2, -2.758e-06, 2.256, 0.0, 3.387, -2.726e-06, 2.545, 0.0, 3.546, -2.698e-06, 2.852, 0.0, 3.675, -2.677e-06, 3.174, 0.0, 3.771, -2.661e-06, 3.509, 0.0, 3.834, -2.65e-06, 3.852, 0.0, 3.864, -2.646e-06, 4.202, 0.0, 3.859, -2.647e-06, 4.553, 0.0, 3.819, -2.655e-06, 4.904, 0.0, 3.745, -2.668e-06, 5.251, 0.0, 3.637, -2.688e-06, 5.589, 0.0, 3.495, -2.713e-06, 5.917, 0.0, 3.322, -2.744e-06, 6.23, 0.0, 3.118, -2.781e-06, 6.526, 0.0, 2.885, -2.822e-06, 6.801, 0.0, 2.626, -2.868e-06, 7.052, 0.0, 2.342, -2.918e-06, 7.278, 0.0, 2.036, -2.973e-06, 7.476, 0.0, 1.711, -3.03e-06, 7.643, 0.0, 1.37, -3.09e-06, 7.778, 0.0, 1.017, -3.153e-06, 7.879, 0.0, 0.654, -3.217e-06, 7.945, 0.0, 0.2852, -3.282e-06, 7.976, 0.0, -0.08611, -3.348e-06, 7.97, 0.0, -0.4562, -3.413e-06, 7.927, 0.0, -0.8216, -3.477e-06, 7.848, 0.0, -1.179, -3.541e-06, 7.734, 0.0, -1.524, -3.602e-06, 7.584, 0.0, -1.854, -3.66e-06, 7.4, 0.0, -2.165, -3.715e-06, 7.185, 0.0, -2.454, -3.766e-06, 6.939, 0.0, -2.719, -3.813e-06, 6.665, 0.0, -2.957, -3.855e-06, 6.365, 0.0, -3.164, -3.892e-06, 6.043, 0.0, -3.34, -3.924e-06, 5.7, 0.0, -3.481, -3.949e-06, 5.341, 0.0, -3.587, -3.968e-06, 4.969, 0.0, -3.656, -3.981e-06, 4.587, 0.0, -3.688, -3.987e-06, 4.198, 0.0, -3.681, -3.987e-06, 3.808, 0.0, -3.635, -3.979e-06, 3.418, 0.0, -3.552, -3.965e-06, 3.034, 0.0, -3.43, -3.945e-06, 2.659, 0.0, -3.272, -3.918e-06, 2.296, 0.0, -3.079, -3.885e-06, 1.949, 0.0, -2.852, -3.846e-06, 1.622, 0.0, -2.593, -3.801e-06, 1.318, 0.0, -2.304, -3.751e-06, 1.04, 0.0, -1.989, -3.697e-06, 0.7913, 0.0, -1.65, -3.638e-06, 0.5737, 0.0, -1.29, -3.576e-06, 0.3898, 0.0, -0.9122, -3.511e-06, 0.2418, 0.0, -0.5209, -3.443e-06, 0.1311, 0.0, -0.1053, -3.371e-06, 0.05805, 0.0, 0.4011, -3.283e-06, 0.01754, 0.0, 1.051, -3.169e-06, 0.002197, 0.0, 1.787, -3.041e-06, 5.245e-06, 0.0, 2.537, -2.91e-06, 5.245e-06, 0.0, 3.287, -2.778e-06, 5.245e-06, 0.0, 4.037, -2.647e-06, 5.245e-06, 0.0, 4.787, -2.516e-06, 5.245e-06, 0.0, 5.631, -2.369e-06, 5.245e-06, 0.0, 7.037, -2.123e-06, 5.245e-06, 0.0, 9.381, -1.713e-06, 5.245e-06, 0.0, 12.29, -1.205e-06, 5.245e-06, 0.0, 15.29, -6.803e-07, 5.245e-06, 0.0, 18.29, -1.557e-07, 5.245e-06, 0.0, 21.29, 3.688e-07, 5.245e-06, 0.0, 24.29, 8.933e-07, 5.245e-06, 0.0, 27.29, 1.418e-06, 5.245e-06, 0.0, 30.29, 1.942e-06, 5.245e-06, 0.0, 33.29, 2.467e-06, 5.245e-06, 0.0, 36.29, 2.991e-06, 5.245e-06, 0.0, 39.29, 3.516e-06, 5.245e-06, 0.0, 42.29, 4.041e-06, 5.245e-06, 0.0, 45.29, 4.565e-06, 5.245e-06, 0.0, 48.29, 5.09e-06, 5.245e-06, 0.0])
_sp.order_v = 0
_sp.resolution_v = 0
_sp.use_endpoint_u = True
_sp.use_smooth = False
cu_circle.use_path_clamp = True
cu_circle.fill_mode = 'FULL'

# ---- objects
ob_circle = bpy.data.objects.new('Circle', cu_circle)
ob_plane = bpy.data.objects.new('Plane', me_plane)
ob_cube = bpy.data.objects.new('Cube', me_cube_001)

# ---- transforms, parenting, visibility, modifiers, constraints
ob_circle.location = (24.99, 0.0, 0.0)
ob_circle.rotation_euler = (0.0, 0.0, 6.283)
ob_circle.scale = (0.5, 0.5, 0.5)
ob_circle.lineart.crease_threshold = 0.0
ob_plane.location = (81.95, 0.0004077, 0.005699)
ob_plane.rotation_euler = (0.0, -0.0, 3.142)
ob_plane.lineart.crease_threshold = 0.0
_m = ob_plane.modifiers.new('Curve', 'CURVE')
_m.object = ob_circle
_m = ob_plane.modifiers.new('Solidify', 'SOLIDIFY')
_m.thickness = -0.22
_m.nonmanifold_thickness_mode = 'FIXED'
_m.nonmanifold_merge_threshold = 0.0003
_m = ob_plane.modifiers.new('Bevel', 'BEVEL')
_m.width = 0.02
_m.width_pct = 0.02
_m.segments = 3
_m = ob_plane.modifiers.new('Subdivision', 'SUBSURF')
_m.uv_smooth = 'PRESERVE_CORNERS'
_m.show_only_control_edges = False
ob_cube.location = (23.6, 0.0, 1.0)
ob_cube.lineart.crease_threshold = 0.0
_m = ob_cube.modifiers.new('Bevel', 'BEVEL')
_m.width = 0.013
_m.width_pct = 0.013
_m.segments = 4

# ---- collection membership
col_collection.objects.link(ob_circle)
col_collection.objects.link(ob_plane)
col_collection.objects.link(ob_cube)

# ---- scene / render settings (as saved in the file)
scene.frame_start = 1; scene.frame_end = 250; scene.frame_set(104)
scene.render.engine = 'BLENDER_EEVEE_NEXT'
scene.cycles.use_denoising = False
scene.cycles.samples = 128
scene.cycles.sampling_pattern = 'TABULATED_SOBOL'
scene.cycles.use_adaptive_sampling = False
scene.cycles.use_light_tree = False
scene.view_settings.view_transform = 'Filmic'
bpy.context.view_layer.update()

# ---- added for rendering (the .blend has no active camera and no usable light): camera, sun
cam_auto = bpy.data.cameras.new('AutoCamera')
cam_auto.lens = 50.0
cam_auto.sensor_width = 36.0
cam_auto.clip_end = 1000.0
ob_auto_camera = bpy.data.objects.new('AutoCamera', cam_auto)
scene.collection.objects.link(ob_auto_camera)
ob_auto_camera.location = (61.8499, -30.8775, 22.5789)
ob_auto_camera.rotation_euler = (1.09748, -7.21219e-08, 0.694738)
scene.camera = ob_auto_camera
light_auto_sun = bpy.data.lights.new('AutoSun', 'SUN')
light_auto_sun.energy = 3.0
light_auto_sun.angle = 0.0523599
ob_auto_sun = bpy.data.objects.new('AutoSun', light_auto_sun)
scene.collection.objects.link(ob_auto_sun)
ob_auto_sun.rotation_euler = (0.872665, 0.174533, 0.523599)
bpy.context.view_layer.update()
